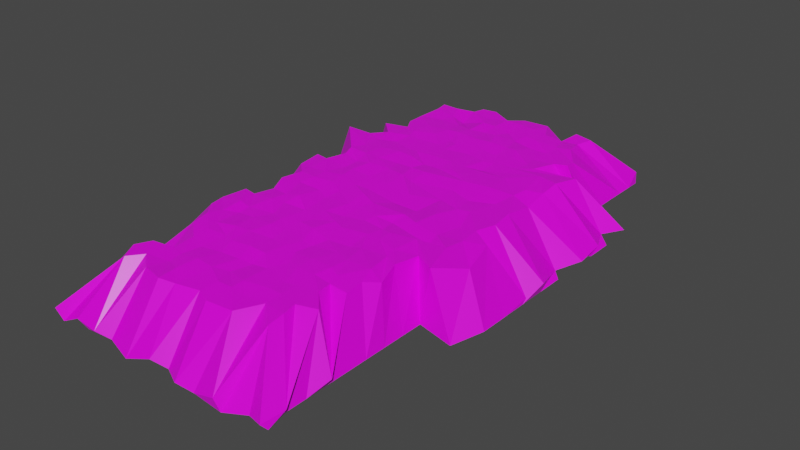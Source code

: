 # Source: blasted.blend  (saved by Blender 3.1.7; exported with 4.5.12 LTS)
import bpy
from mathutils import Matrix  # noqa: F401  (used for matrix-valued properties, if any)

bpy.ops.wm.read_factory_settings(use_empty=True)
scene = bpy.context.scene
scene.name = 'Scene'

# ---- collections
col_collection = bpy.data.collections.new('Collection'); scene.collection.children.link(col_collection)

# ---- images (referenced by path relative to the original .blend; pixels are not part of the script)
import os
ASSET_DIR = os.environ.get("B2B_ASSET_DIR", "")  # directory of the original .blend (textures are referenced by path, not embedded)
HERE = os.path.dirname(os.path.abspath(__file__))  # packed textures are extracted next to this script under _unpacked/

def load_image(name, relpath, width, height, colorspace="sRGB"):
    """Load a texture the original file referenced (path relative to the .blend, or extracted next to this script)."""
    p = next((c for c in (os.path.join(HERE, relpath), os.path.join(ASSET_DIR, relpath)) if relpath and os.path.exists(c)), "")
    if p:
        img = bpy.data.images.load(p, check_existing=True)
        img.name = name
    else:  # same state as the original file: an image datablock whose file is absent (Cycles renders it pink)
        img = bpy.data.images.new(name, width, height)
        img.source = "FILE"
        img.filepath = "//" + (relpath or name)
    img.colorspace_settings.name = colorspace
    return img
img_blastedtexture_png = load_image('blastedtexture.png', 'blastedtexture.png', 1024, 1024, 'sRGB')

# ---- materials (node trees are filled in below, after node groups)
mat_material = bpy.data.materials.new('Material')
mat_material.alpha_threshold = 0.0
mat_material.use_transparent_shadow = False
mat_material.line_color = (0.0, 0.0, 0.0, 1.0)

# ---- material node trees
mat_material.use_nodes = True; mat_material.node_tree.nodes.clear()
_N = mat_material.node_tree.nodes; _L = mat_material.node_tree.links
n0 = _N.new('ShaderNodeOutputMaterial'); n0.name = 'Material Output'; n0.location = (300, 300)
n1 = _N.new('ShaderNodeBsdfPrincipled'); n1.name = 'Principled BSDF'; n1.location = (10, 300)
n1.distribution = 'GGX'
n1.subsurface_method = 'RANDOM_WALK_SKIN'
n1.inputs[2].default_value = 0.4
n1.inputs[3].default_value = 1.45
n1.inputs[27].default_value = (0.0, 0.0, 0.0, 1.0)
n1.inputs[28].default_value = 1.0
n2 = _N.new('ShaderNodeTexImage'); n2.name = 'Image Texture'; n2.location = (-454, 154)
n2.image = img_blastedtexture_png
n2.projection = 'BOX'
_L.new(n1.outputs[0], n0.inputs[0])
_L.new(n2.outputs[0], n1.inputs[0])
n0.is_active_output = True

# ---- world
world_world = bpy.data.worlds.new('World'); scene.world = world_world
world_world.use_nodes = True; world_world.node_tree.nodes.clear()
_N = world_world.node_tree.nodes; _L = world_world.node_tree.links
n0 = _N.new('ShaderNodeOutputWorld'); n0.name = 'World Output'; n0.location = (300, 300)
n1 = _N.new('ShaderNodeBackground'); n1.name = 'Background'; n1.location = (10, 300)
n1.inputs[0].default_value = (0.05088, 0.05088, 0.05088, 1.0)
_L.new(n1.outputs[0], n0.inputs[0])
n0.is_active_output = True
world_world.color = (0.05088, 0.05088, 0.05088)
world_world.use_sun_shadow = False
world_world.sun_shadow_jitter_overblur = 0.0

# ---- meshes
me_cube = bpy.data.meshes.new('Cube')
me_cube.from_pydata([(39.51, -88.14, -13.71), (40.44, -86.47, -15.62), (38.54, 86.01, -11.66), (38.54, 86.39, -15.87), (-40.28, -87.3, -14.11), (-37.74, -86.78, -17.54), (-38.25, 88.24, -13.21), (-39.6, 85.46, -17.25), (-38.92, -79.42, -17.76), (-37.23, -73.23, -16.48), (-37.13, -65.99, -16.28), (-37.07, -58.05, -16.91), (-37.74, -51.28, -17.36), (-39.12, -41.68, -14.9), (-40.54, -36.08, -16.15), (-39.66, -30.47, -16.11), (-38.02, -23.14, -14.81), (-38.86, -14.92, -14.02), (-39.06, -8.45, -14.42), (-40.52, 0.2462, -15.62), (-38.69, 8.067, -14.18), (-40.3, 13.58, -15.3), (-37.33, 22.37, -17.01), (-38.53, 27.01, -15.08), (-39.97, 37.29, -15.46), (-39.68, 41.56, -15.67), (-39.91, 49.53, -17.04), (-38.85, 59.46, -15.6), (-38.12, 63.25, -16.91), (-36.86, 71.34, -15.54), (-39.41, 80.02, -14.32), (40.19, -80.27, -13.58), (32.68, -60.75, 1.451), (40.42, -65.03, -13.18), (31.9, -49.88, 0.7857), (31.73, -43.98, 1.265), (34.2, -39.18, -0.1489), (32.46, -32.02, 1.438), (33.49, -23.53, 0.77), (40.98, -27.95, 1.703), (46.42, -18.25, -0.7311), (44.74, -8.22, 1.408), (53.25, -0.7711, -15.13), (54.92, 5.109, -12.39), (51.47, 16.52, -14.54), (55.65, 24.11, -13.23), (55.32, 33.4, -12.17), (50.92, 42.6, -13.44), (54.87, 49.45, -13.42), (38.85, 52.11, -12.79), (32.68, 51.09, 1.048), (32.5, 54.37, 0.8807), (40.12, 72.83, -14.24), (40.24, 78.5, -14.11), (-39.69, 77.79, -14.35), (-39.72, 71.02, -14.81), (-39.1, 66.59, -13.13), (-39.56, 58.81, -12.4), (-33.46, 41.71, 1.059), (-39.75, 44.38, -12.54), (-31.84, 31.82, 0.9575), (-38.29, 28.91, 2.57), (-38.37, 21.2, -11.67), (-39.54, 15.64, -12.43), (-32.88, 7.815, 1.125), (-31.78, -0.889, 1.066), (-39.65, -6.014, -12.48), (-38.31, -16.24, -14.18), (-38.75, -23.54, -13.16), (-31.56, -24.41, 1.05), (-33.2, -32.04, 0.7111), (-31.66, -37.8, 1.167), (-40.07, -51.02, -12.39), (-39.55, -57.26, -11.9), (-39.79, -63.45, -12.97), (-38.92, -70.93, -12.03), (-39.17, -79.34, -15.38), (38.54, 79.18, -15.87), (38.54, 71.98, -15.87), (38.54, 64.78, -15.87), (38.54, 57.57, -15.87), (38.54, 50.37, -15.87), (38.54, 43.17, -15.87), (53.29, 42.29, -16.31), (53.29, 33.35, -16.31), (38.54, 21.56, -15.87), (53.29, 15.46, -16.31), (53.29, 6.511, -16.31), (53.29, -2.434, -16.31), (53.29, -11.38, -16.31), (53.29, -20.32, -16.31), (48.79, -29.11, -18.21), (38.54, -28.86, -15.87), (38.54, -36.07, -15.87), (38.54, -43.27, -15.87), (38.54, -50.47, -15.87), (38.54, -57.68, -15.87), (38.54, -64.88, -15.87), (38.54, -72.08, -15.87), (38.54, -79.29, -15.87), (33.16, -85.5, -15.64), (25.2, -87.39, -17.42), (15.87, -87.49, -16.1), (9.674, -88.18, -15.42), (3.092, -84.65, -16.26), (-2.058, -86.33, -14.68), (-9.958, -87.8, -17.13), (-18.93, -85.25, -16.46), (-26.52, -86.65, -15.73), (-31.02, -86.83, -14.08), (27.73, 72.75, 1.149), (21.91, 73.6, 1.51), (18.32, 86.1, -15.25), (10.49, 73.84, 1.319), (1.517, 73.59, 1.085), (-1.994, 74.33, -12.52), (-10.48, 73.62, 1.256), (-15.26, 72.73, 1.282), (-25.64, 86.84, -15.09), (-31.89, 87.76, -14.85), (-31.62, 86.39, -15.87), (-24.61, 86.39, -15.87), (-17.59, 86.39, -15.87), (-10.57, 86.39, -15.87), (-3.558, 86.39, -15.87), (3.459, 86.39, -15.87), (10.48, 86.39, -15.87), (17.49, 86.39, -15.87), (24.51, 86.39, -15.87), (31.52, 86.39, -15.87), (-25.74, -73.47, 0.996), (-23.2, -87.36, -14.51), (-16.59, -73.63, 1.082), (-9.209, -75.6, 1.416), (-4.467, -74.16, 0.8588), (3.153, -72.66, 1.016), (7.754, -74.69, 0.8052), (16.72, -74.21, 1.126), (23.72, -88.24, -13.52), (27.82, -72.96, 0.8796), (31.52, -79.29, -15.87), (24.51, -79.29, -15.87), (17.49, -79.29, -15.87), (10.48, -79.29, -15.87), (3.459, -79.29, -15.87), (-3.558, -79.29, -15.87), (-10.57, -79.29, -15.87), (-17.59, -79.29, -15.87), (-24.61, -79.29, -15.87), (-31.62, -79.29, -15.87), (31.52, -72.08, -15.87), (24.51, -72.08, -15.87), (17.49, -72.08, -15.87), (10.48, -72.08, -15.87), (3.459, -72.08, -15.87), (-3.558, -72.08, -15.87), (-10.57, -72.08, -15.87), (-17.59, -72.08, -15.87), (-24.61, -72.08, -15.87), (-31.62, -72.08, -15.87), (31.52, -64.88, -15.87), (24.51, -64.88, -15.87), (17.49, -64.88, -15.87), (10.48, -64.88, -15.87), (3.459, -64.88, -15.87), (-3.558, -64.88, -15.87), (-10.57, -64.88, -15.87), (-17.59, -64.88, -15.87), (-24.61, -64.88, -15.87), (-31.62, -64.88, -15.87), (31.52, -57.68, -15.87), (24.51, -57.68, -15.87), (17.49, -57.68, -15.87), (10.48, -57.68, -15.87), (3.459, -57.68, -15.87), (-3.558, -57.68, -15.87), (-10.57, -57.68, -15.87), (-17.59, -57.68, -15.87), (-24.61, -57.68, -15.87), (-31.62, -57.68, -15.87), (31.52, -50.47, -15.87), (24.51, -50.47, -15.87), (17.49, -50.47, -15.87), (10.48, -50.47, -15.87), (3.459, -50.47, -15.87), (-3.558, -50.47, -15.87), (-10.57, -50.47, -15.87), (-17.59, -50.47, -15.87), (-24.61, -50.47, -15.87), (-31.62, -50.47, -15.87), (31.52, -43.27, -15.87), (24.51, -43.27, -15.87), (17.49, -43.27, -15.87), (10.48, -43.27, -15.87), (3.459, -43.27, -15.87), (-3.558, -43.27, -15.87), (-10.57, -43.27, -15.87), (-17.59, -43.27, -15.87), (-24.61, -43.27, -15.87), (-31.62, -43.27, -15.87), (31.52, -36.07, -15.87), (24.51, -36.07, -15.87), (17.49, -36.07, -15.87), (10.48, -36.07, -15.87), (3.459, -36.07, -15.87), (-3.558, -36.07, -15.87), (-10.57, -36.07, -15.87), (-17.59, -36.07, -15.87), (-24.61, -36.07, -15.87), (-31.62, -36.07, -15.87), (31.52, -28.86, -15.87), (24.51, -28.86, -15.87), (17.49, -28.86, -15.87), (10.48, -28.86, -15.87), (3.459, -28.86, -15.87), (-3.558, -28.86, -15.87), (-10.57, -28.86, -15.87), (-17.59, -28.86, -15.87), (-24.61, -28.86, -15.87), (-31.62, -28.86, -15.87), (31.52, -21.66, -15.87), (24.51, -21.66, -15.87), (17.49, -21.66, -15.87), (10.48, -21.66, -15.87), (3.459, -21.66, -15.87), (-3.558, -21.66, -15.87), (-10.57, -21.66, -15.87), (-17.59, -21.66, -15.87), (-24.61, -21.66, -15.87), (-31.62, -21.66, -15.87), (31.52, -14.46, -15.87), (24.51, -14.46, -15.87), (17.49, -14.46, -15.87), (10.48, -14.46, -15.87), (3.459, -14.46, -15.87), (-3.558, -14.46, -15.87), (-10.57, -14.46, -15.87), (-17.59, -14.46, -15.87), (-24.61, -14.46, -15.87), (-31.62, -14.46, -15.87), (31.52, -7.255, -15.87), (24.51, -7.255, -15.87), (17.49, -7.255, -15.87), (10.48, -7.255, -15.87), (3.459, -7.255, -15.87), (-3.558, -7.255, -15.87), (-10.57, -7.255, -15.87), (-17.59, -7.255, -15.87), (-24.61, -7.255, -15.87), (-31.62, -7.255, -15.87), (31.52, -0.05173, -15.87), (24.51, -0.05173, -15.87), (17.49, -0.05173, -15.87), (10.48, -0.05173, -15.87), (3.459, -0.05173, -15.87), (-3.558, -0.05172, -15.87), (-10.57, -0.05172, -15.87), (-17.59, -0.05172, -15.87), (-24.61, -0.05172, -15.87), (-31.62, -0.05172, -15.87), (31.52, 7.151, -15.87), (24.51, 7.151, -15.87), (17.49, 7.151, -15.87), (10.48, 7.151, -15.87), (3.459, 7.151, -15.87), (-3.558, 7.151, -15.87), (-10.57, 7.151, -15.87), (-17.59, 7.151, -15.87), (-24.61, 7.151, -15.87), (-31.62, 7.151, -15.87), (31.52, 14.35, -15.87), (24.51, 14.35, -15.87), (17.49, 14.35, -15.87), (10.48, 14.35, -15.87), (3.459, 14.35, -15.87), (-3.558, 14.35, -15.87), (-10.57, 14.35, -15.87), (-17.59, 14.35, -15.87), (-24.61, 14.35, -15.87), (-31.62, 14.35, -15.87), (31.52, 21.56, -15.87), (24.51, 21.56, -15.87), (17.49, 21.56, -15.87), (10.48, 21.56, -15.87), (3.459, 21.56, -15.87), (-3.558, 21.56, -15.87), (-10.57, 21.56, -15.87), (-17.59, 21.56, -15.87), (-24.61, 21.56, -15.87), (-31.62, 21.56, -15.87), (31.52, 28.76, -15.87), (24.51, 28.76, -15.87), (17.49, 28.76, -15.87), (10.48, 28.76, -15.87), (3.459, 28.76, -15.87), (-3.558, 28.76, -15.87), (-10.57, 28.76, -15.87), (-17.59, 28.76, -15.87), (-24.61, 28.76, -15.87), (-31.62, 28.76, -15.87), (31.52, 35.96, -15.87), (24.51, 35.96, -15.87), (17.49, 35.96, -15.87), (10.48, 35.96, -15.87), (3.459, 35.96, -15.87), (-3.558, 35.96, -15.87), (-10.57, 35.96, -15.87), (-17.59, 35.96, -15.87), (-24.61, 35.96, -15.87), (-31.62, 35.96, -15.87), (31.52, 43.17, -15.87), (24.51, 43.17, -15.87), (17.49, 43.17, -15.87), (10.48, 43.17, -15.87), (3.459, 43.17, -15.87), (-3.558, 43.17, -15.87), (-10.57, 43.17, -15.87), (-17.59, 43.17, -15.87), (-24.61, 43.17, -15.87), (-31.62, 43.17, -15.87), (31.52, 50.37, -15.87), (24.51, 50.37, -15.87), (17.49, 50.37, -15.87), (10.48, 50.37, -15.87), (3.459, 50.37, -15.87), (-3.558, 50.37, -15.87), (-10.57, 50.37, -15.87), (-17.59, 50.37, -15.87), (-24.61, 50.37, -15.87), (-31.62, 50.37, -15.87), (31.52, 57.57, -15.87), (24.51, 57.57, -15.87), (17.49, 57.57, -15.87), (10.48, 57.57, -15.87), (3.459, 57.57, -15.87), (-3.558, 57.57, -15.87), (-10.57, 57.57, -15.87), (-17.59, 57.57, -15.87), (-24.61, 57.57, -15.87), (-31.62, 57.57, -15.87), (31.52, 64.78, -15.87), (24.51, 64.78, -15.87), (17.49, 64.78, -15.87), (10.48, 64.78, -15.87), (3.459, 64.78, -15.87), (-3.558, 64.78, -15.87), (-10.57, 64.78, -15.87), (-17.59, 64.78, -15.87), (-24.61, 64.78, -15.87), (-31.62, 64.78, -15.87), (31.52, 71.98, -15.87), (24.51, 71.98, -15.87), (17.49, 71.98, -15.87), (10.48, 71.98, -15.87), (3.459, 71.98, -15.87), (-3.558, 71.98, -15.87), (-10.57, 71.98, -15.87), (-17.59, 71.98, -15.87), (-24.61, 71.98, -15.87), (-31.62, 71.98, -15.87), (31.52, 79.18, -15.87), (24.51, 79.18, -15.87), (17.49, 79.18, -15.87), (10.48, 79.18, -15.87), (3.459, 79.18, -15.87), (-3.558, 79.18, -15.87), (-10.57, 79.18, -15.87), (-17.59, 79.18, -15.87), (-24.61, 79.18, -15.87), (-31.62, 79.18, -15.87), (-28.71, -68.09, 1.258), (-22.31, -68.97, 0.9708), (-14.89, -67.27, 0.6517), (-9.835, -69.32, 1.351), (-3.029, -66.49, 1.233), (3.927, -67.09, 1.409), (8.642, -66.92, 1.453), (13.57, -67.43, 1.137), (20.38, -66.61, 1.094), (27.65, -67.57, 1.579), (-26.41, -63.32, 1.24), (-19.59, -61.8, 0.9008), (-15.23, -63.51, 1.005), (-9.226, -62.51, 1.592), (-3.226, -63.15, 1.442), (1.761, -61.07, 0.8895), (8.427, -62.8, 1.502), (16.3, -61.16, 1.369), (20.53, -61.36, 1.426), (26.64, -62.78, 1.473), (-32.65, -63.95, -14.87), (-19.82, -54.8, 1.267), (-14.19, -57.07, 1.014), (-7.468, -55.59, 0.9556), (-1.479, -55.16, 1.026), (3.255, -54.59, 0.7269), (8.158, -54.38, 1.235), (16.53, -56.48, 1.142), (19.63, -55.92, 1.334), (26.76, -54.55, 1.463), (-26.09, -49.43, 1.515), (-19.89, -49.24, 1.477), (-13.88, -48.38, 1.1), (-10.14, -49.78, 1.435), (-3.401, -49.12, 1.603), (2.372, -49.24, 1.583), (10.16, -48.33, 1.017), (14.11, -49.13, 1.479), (20.05, -49.08, 1.487), (25.71, -49.33, 0.8486), (-27.42, -43.15, 1.622), (-21.4, -44.9, 1.242), (-15.36, -43.42, 1.624), (-10.4, -42.9, 1.374), (-2.263, -41.93, 1.247), (2.741, -43.69, 1.382), (7.402, -43.35, 1.057), (13.71, -43.41, 1.4), (21.11, -43.66, 1.623), (24.59, -45.52, 1.369), (-26.13, -38.45, 1.089), (-21.74, -36.13, 0.7412), (-16.08, -35.88, 0.9914), (-8.685, -36.47, 1.575), (-3.781, -35.72, 1.214), (4.635, -37.45, 1.103), (7.973, -37.26, 0.7069), (16.45, -36.36, 1.256), (21.36, -38.22, 1.497), (29.65, -38.18, 1.811), (-26.21, -31.55, 1.499), (-22.23, -31.9, 0.8696), (-13.49, -30.62, 1.006), (-9.075, -32.3, 1.407), (-4.047, -29.67, 1.135), (1.792, -30.48, 1.427), (9.061, -32.33, 0.8185), (16.47, -31.46, 0.8747), (19.68, -30.58, 1.345), (27.63, -29.38, 1.059), (-27.86, -24.57, 0.6363), (-20.48, -24.54, 1.424), (-16.24, -23.64, 0.9988), (-8.006, -23.48, 1.116), (-1.968, -26.01, 1.018), (3.322, -23.14, 1.086), (7.396, -24.76, 1.084), (15.71, -23.4, 1.327), (19.96, -23.57, 1.089), (26.97, -25.84, 1.501), (-25.88, -18.62, 0.7622), (-19.68, -19.41, 1.135), (-15.2, -18.52, 1.812), (-9.029, -17.17, 0.8248), (-3.538, -20.13, 1.069), (2.449, -18.65, 0.6116), (9.036, -17.17, 0.8256), (16.6, -18.17, 0.9488), (19.88, -19.18, 1.401), (27.85, -17.42, 1.406), (-28.57, -12.41, 1.363), (-21.88, -11.39, 1.448), (-14.3, -10.96, 1.005), (-9.853, -13.28, 0.7483), (-1.549, -12.08, 0.8844), (2.447, -11.18, 0.7927), (10.01, -13.64, 1.25), (15.65, -13.13, 0.6741), (31.68, -16.76, 0.5774), (37.25, -16.49, 1.605), (-26.76, -5.622, 1.587), (-20.85, -6.163, 1.737), (-14.65, -4.738, 1.316), (-9.617, -7.366, 0.7847), (-2.701, -4.604, 1.211), (3.767, -7.656, 1.134), (16.0, -7.957, 1.463), (21.5, -9.877, 1.401), (30.32, -11.71, 1.185), (37.54, -9.351, 0.8215), (-26.68, -1.385, 1.352), (-21.4, -0.9717, 1.522), (-16.23, 1.17, 1.156), (-8.54, -1.571, 1.099), (-3.992, -0.941, 0.8062), (7.739, -2.971, 0.5936), (16.16, -2.978, 0.5626), (22.77, -2.967, 1.692), (31.75, -2.87, 0.6114), (37.53, -3.332, 1.578), (-27.71, 6.327, 1.599), (-20.13, 6.592, 0.6994), (-16.64, 5.886, 1.239), (-9.116, 5.864, 1.072), (-1.669, 5.282, 1.011), (8.14, 3.66, 0.9918), (17.37, 6.802, 0.8851), (25.03, 4.471, 1.217), (28.85, 5.471, 1.262), (38.94, 3.713, 1.021), (-26.65, 13.96, 1.104), (-19.58, 11.8, 1.031), (-15.2, 12.53, 1.63), (-8.147, 13.76, 1.129), (-1.767, 12.55, 1.447), (2.477, 11.21, 0.7749), (16.27, 13.63, 1.219), (23.92, 11.58, 0.8447), (30.93, 14.92, 0.7273), (37.96, 11.32, 1.122), (-27.44, 17.64, 1.807), (-21.17, 17.58, 1.528), (-15.86, 17.55, 1.438), (-9.463, 19.37, 0.6643), (-3.542, 18.92, 1.052), (2.435, 18.11, 1.578), (16.0, 20.02, 1.71), (24.53, 21.74, 1.626), (32.06, 22.65, 1.063), (37.79, 21.83, -0.7572), (-26.26, 23.37, 1.164), (-19.96, 24.43, 1.471), (-14.08, 25.99, 1.254), (-7.698, 24.7, 1.517), (-2.39, 23.48, 0.8421), (3.837, 23.34, 1.173), (8.662, 24.42, 1.607), (23.16, 30.74, 1.134), (32.64, 27.69, 1.101), (37.57, 29.98, 0.6937), (-26.59, 29.41, 1.022), (-20.84, 32.19, 0.7693), (-14.18, 29.57, 1.152), (-10.12, 29.7, 1.063), (-1.988, 29.91, 1.349), (3.591, 29.75, 1.419), (9.131, 29.4, 1.288), (14.19, 31.44, 0.6895), (30.8, 38.31, 1.364), (37.9, 36.18, 1.775), (-27.31, 35.71, 1.365), (-20.06, 38.39, 1.196), (-16.46, 37.96, 0.9862), (-8.281, 38.6, 1.137), (-4.563, 36.59, 1.062), (3.659, 38.61, 0.9784), (10.68, 36.91, 1.083), (13.94, 37.96, 0.8289), (21.31, 38.75, 1.018), (39.87, 44.05, 1.12), (-25.98, 44.23, 0.8641), (-21.59, 41.91, 1.323), (-14.28, 44.29, 1.45), (-7.603, 43.81, 0.8996), (-4.065, 42.13, 1.237), (4.411, 44.19, 1.17), (10.55, 43.41, 0.8898), (16.34, 44.38, 1.141), (22.68, 43.71, 0.9996), (26.16, 42.03, 1.196), (-28.3, 48.43, 0.9749), (-19.99, 48.69, 1.389), (-13.56, 50.1, 1.201), (-9.2, 50.15, 1.591), (-1.828, 49.42, 1.471), (4.002, 50.23, 1.463), (10.54, 50.2, 1.13), (13.93, 50.03, 1.449), (21.1, 48.29, 0.754), (28.36, 49.74, 0.7601), (-28.32, 54.57, 1.066), (-21.27, 56.89, 0.7428), (-13.53, 56.14, 0.9764), (-7.82, 54.81, 1.312), (-2.913, 56.91, 0.7461), (1.671, 56.2, 1.368), (8.912, 57.01, 0.7834), (16.08, 55.29, 0.7101), (22.48, 55.19, 0.8682), (27.77, 57.21, 1.028), (-27.82, 63.35, 1.233), (-19.76, 61.31, 0.8631), (-14.97, 60.71, -0.1333), (-7.837, 62.65, 1.373), (-2.665, 61.93, 1.621), (2.953, 61.81, 0.58), (9.627, 61.89, 1.328), (15.04, 60.61, 1.434), (22.24, 60.75, 1.0), (27.27, 61.39, 1.605), (-28.77, 67.99, 1.164), (-22.71, 67.77, 1.169), (-16.42, 68.99, 1.213), (-9.702, 66.6, 1.191), (-3.03, 69.73, 1.149), (3.867, 68.9, 1.476), (8.868, 68.14, 1.63), (14.01, 67.05, 1.335), (20.51, 66.84, 0.816), (25.88, 67.84, 0.7708)], [], [(590, 119, 6, 54), (120, 7, 6, 119), (8, 5, 4, 76), (360, 129, 3, 77), (77, 3, 2, 53), (100, 1, 0, 139), (1, 99, 31, 0), (99, 98, 32, 31), (98, 97, 33, 32), (97, 96, 34, 33), (96, 95, 35, 34), (95, 94, 36, 35), (94, 93, 37, 36), (93, 92, 38, 37), (92, 91, 39, 38), (91, 90, 40, 39), (90, 89, 41, 40), (89, 88, 42, 41), (88, 87, 43, 42), (87, 86, 44, 43), (86, 85, 45, 44), (85, 84, 46, 45), (84, 83, 47, 46), (83, 82, 48, 47), (82, 81, 49, 48), (81, 80, 50, 49), (80, 79, 51, 50), (79, 78, 52, 51), (78, 77, 53, 52), (100, 140, 99, 1), (140, 150, 98, 99), (150, 160, 97, 98), (160, 170, 96, 97), (170, 180, 95, 96), (180, 190, 94, 95), (190, 200, 93, 94), (200, 210, 92, 93), (210, 220, 91, 92), (220, 230, 90, 91), (230, 240, 89, 90), (240, 250, 88, 89), (250, 260, 87, 88), (260, 270, 86, 87), (270, 280, 85, 86), (280, 290, 84, 85), (290, 300, 83, 84), (300, 310, 82, 83), (310, 320, 81, 82), (320, 330, 80, 81), (330, 340, 79, 80), (340, 350, 78, 79), (350, 360, 77, 78), (7, 30, 54, 6), (30, 29, 55, 54), (29, 28, 56, 55), (28, 27, 57, 56), (27, 26, 58, 57), (26, 25, 59, 58), (25, 24, 60, 59), (24, 23, 61, 60), (23, 22, 62, 61), (22, 21, 63, 62), (21, 20, 64, 63), (20, 19, 65, 64), (19, 18, 66, 65), (18, 17, 67, 66), (17, 16, 68, 67), (16, 15, 69, 68), (15, 14, 70, 69), (14, 13, 71, 70), (13, 12, 72, 71), (12, 11, 73, 72), (11, 10, 74, 73), (10, 9, 75, 74), (9, 8, 76, 75), (130, 370, 76, 4), (370, 380, 75, 76), (380, 390, 74, 75), (390, 400, 73, 74), (400, 410, 72, 73), (410, 420, 71, 72), (420, 430, 70, 71), (430, 440, 69, 70), (440, 450, 68, 69), (450, 460, 67, 68), (460, 470, 66, 67), (470, 480, 65, 66), (480, 490, 64, 65), (490, 500, 63, 64), (500, 510, 62, 63), (510, 520, 61, 62), (520, 530, 60, 61), (530, 540, 59, 60), (540, 550, 58, 59), (550, 560, 57, 58), (560, 570, 56, 57), (570, 580, 55, 56), (580, 590, 54, 55), (52, 53, 599, 589), (589, 599, 598, 588), (588, 598, 597, 587), (587, 597, 596, 586), (586, 596, 595, 585), (585, 595, 594, 584), (584, 594, 593, 583), (583, 593, 592, 582), (582, 592, 591, 581), (581, 591, 590, 580), (51, 52, 589, 579), (579, 589, 588, 578), (578, 588, 587, 577), (577, 587, 586, 576), (576, 586, 585, 575), (575, 585, 584, 574), (574, 584, 583, 573), (573, 583, 582, 572), (572, 582, 581, 571), (571, 581, 580, 570), (50, 51, 579, 569), (569, 579, 578, 568), (568, 578, 577, 567), (567, 577, 576, 566), (566, 576, 575, 565), (565, 575, 574, 564), (564, 574, 573, 563), (563, 573, 572, 562), (562, 572, 571, 561), (561, 571, 570, 560), (49, 50, 569, 559), (559, 569, 568, 558), (558, 568, 567, 557), (557, 567, 566, 556), (556, 566, 565, 555), (555, 565, 564, 554), (554, 564, 563, 553), (553, 563, 562, 552), (552, 562, 561, 551), (551, 561, 560, 550), (48, 49, 559, 549), (549, 559, 558, 548), (548, 558, 557, 547), (547, 557, 556, 546), (546, 556, 555, 545), (545, 555, 554, 544), (544, 554, 553, 543), (543, 553, 552, 542), (542, 552, 551, 541), (541, 551, 550, 540), (47, 48, 549, 539), (539, 549, 548, 538), (538, 548, 547, 537), (537, 547, 546, 536), (536, 546, 545, 535), (535, 545, 544, 534), (534, 544, 543, 533), (533, 543, 542, 532), (532, 542, 541, 531), (531, 541, 540, 530), (46, 47, 539, 529), (529, 539, 538, 528), (528, 538, 537, 527), (527, 537, 536, 526), (526, 536, 535, 525), (525, 535, 534, 524), (524, 534, 533, 523), (523, 533, 532, 522), (522, 532, 531, 521), (521, 531, 530, 520), (45, 46, 529, 519), (519, 529, 528, 518), (518, 528, 527, 517), (517, 527, 526, 516), (516, 526, 525, 515), (515, 525, 524, 514), (514, 524, 523, 513), (513, 523, 522, 512), (512, 522, 521, 511), (511, 521, 520, 510), (44, 45, 519, 509), (509, 519, 518, 508), (508, 518, 517, 507), (507, 517, 516, 506), (506, 516, 515, 505), (505, 515, 514, 504), (504, 514, 513, 503), (503, 513, 512, 502), (502, 512, 511, 501), (501, 511, 510, 500), (43, 44, 509, 499), (499, 509, 508, 498), (498, 508, 507, 497), (497, 507, 506, 496), (496, 506, 505, 495), (495, 505, 504, 494), (494, 504, 503, 493), (493, 503, 502, 492), (492, 502, 501, 491), (491, 501, 500, 490), (42, 43, 499, 489), (489, 499, 498, 488), (488, 498, 497, 487), (487, 497, 496, 486), (486, 496, 495, 485), (485, 495, 494, 484), (484, 494, 493, 483), (483, 493, 492, 482), (482, 492, 491, 481), (481, 491, 490, 480), (41, 42, 489, 479), (479, 489, 488, 478), (478, 488, 487, 477), (477, 487, 486, 476), (476, 486, 485, 475), (475, 485, 484, 474), (474, 484, 483, 473), (473, 483, 482, 472), (472, 482, 481, 471), (471, 481, 480, 470), (40, 41, 479, 469), (469, 479, 478, 468), (468, 478, 477, 467), (467, 477, 476, 466), (466, 476, 475, 465), (465, 475, 474, 464), (464, 474, 473, 463), (463, 473, 472, 462), (462, 472, 471, 461), (461, 471, 470, 460), (39, 40, 469, 459), (459, 469, 468, 458), (458, 468, 467, 457), (457, 467, 466, 456), (456, 466, 465, 455), (455, 465, 464, 454), (454, 464, 463, 453), (453, 463, 462, 452), (452, 462, 461, 451), (451, 461, 460, 450), (38, 39, 459, 449), (449, 459, 458, 448), (448, 458, 457, 447), (447, 457, 456, 446), (446, 456, 455, 445), (445, 455, 454, 444), (444, 454, 453, 443), (443, 453, 452, 442), (442, 452, 451, 441), (441, 451, 450, 440), (37, 38, 449, 439), (439, 449, 448, 438), (438, 448, 447, 437), (437, 447, 446, 436), (436, 446, 445, 435), (435, 445, 444, 434), (434, 444, 443, 433), (433, 443, 442, 432), (432, 442, 441, 431), (431, 441, 440, 430), (36, 37, 439, 429), (429, 439, 438, 428), (428, 438, 437, 427), (427, 437, 436, 426), (426, 436, 435, 425), (425, 435, 434, 424), (424, 434, 433, 423), (423, 433, 432, 422), (422, 432, 431, 421), (421, 431, 430, 420), (35, 36, 429, 419), (419, 429, 428, 418), (418, 428, 427, 417), (417, 427, 426, 416), (416, 426, 425, 415), (415, 425, 424, 414), (414, 424, 423, 413), (413, 423, 422, 412), (412, 422, 421, 411), (411, 421, 420, 410), (34, 35, 419, 409), (409, 419, 418, 408), (408, 418, 417, 407), (407, 417, 416, 406), (406, 416, 415, 405), (405, 415, 414, 404), (404, 414, 413, 403), (403, 413, 412, 402), (402, 412, 411, 401), (401, 411, 410, 400), (33, 34, 409, 399), (399, 409, 408, 398), (398, 408, 407, 397), (397, 407, 406, 396), (396, 406, 405, 395), (395, 405, 404, 394), (394, 404, 403, 393), (393, 403, 402, 392), (392, 402, 401, 391), (391, 401, 400, 390), (32, 33, 399, 389), (389, 399, 398, 388), (388, 398, 397, 387), (387, 397, 396, 386), (386, 396, 395, 385), (385, 395, 394, 384), (384, 394, 393, 383), (383, 393, 392, 382), (382, 392, 391, 381), (381, 391, 390, 380), (31, 32, 389, 379), (379, 389, 388, 378), (378, 388, 387, 377), (377, 387, 386, 376), (376, 386, 385, 375), (375, 385, 384, 374), (374, 384, 383, 373), (373, 383, 382, 372), (372, 382, 381, 371), (371, 381, 380, 370), (0, 31, 379, 139), (139, 379, 378, 138), (138, 378, 377, 137), (137, 377, 376, 136), (136, 376, 375, 135), (135, 375, 374, 134), (134, 374, 373, 133), (133, 373, 372, 132), (132, 372, 371, 131), (131, 371, 370, 130), (29, 30, 369, 359), (359, 369, 368, 358), (358, 368, 367, 357), (357, 367, 366, 356), (356, 366, 365, 355), (355, 365, 364, 354), (354, 364, 363, 353), (353, 363, 362, 352), (352, 362, 361, 351), (351, 361, 360, 350), (28, 29, 359, 349), (349, 359, 358, 348), (348, 358, 357, 347), (347, 357, 356, 346), (346, 356, 355, 345), (345, 355, 354, 344), (344, 354, 353, 343), (343, 353, 352, 342), (342, 352, 351, 341), (341, 351, 350, 340), (27, 28, 349, 339), (339, 349, 348, 338), (338, 348, 347, 337), (337, 347, 346, 336), (336, 346, 345, 335), (335, 345, 344, 334), (334, 344, 343, 333), (333, 343, 342, 332), (332, 342, 341, 331), (331, 341, 340, 330), (26, 27, 339, 329), (329, 339, 338, 328), (328, 338, 337, 327), (327, 337, 336, 326), (326, 336, 335, 325), (325, 335, 334, 324), (324, 334, 333, 323), (323, 333, 332, 322), (322, 332, 331, 321), (321, 331, 330, 320), (25, 26, 329, 319), (319, 329, 328, 318), (318, 328, 327, 317), (317, 327, 326, 316), (316, 326, 325, 315), (315, 325, 324, 314), (314, 324, 323, 313), (313, 323, 322, 312), (312, 322, 321, 311), (311, 321, 320, 310), (24, 25, 319, 309), (309, 319, 318, 308), (308, 318, 317, 307), (307, 317, 316, 306), (306, 316, 315, 305), (305, 315, 314, 304), (304, 314, 313, 303), (303, 313, 312, 302), (302, 312, 311, 301), (301, 311, 310, 300), (23, 24, 309, 299), (299, 309, 308, 298), (298, 308, 307, 297), (297, 307, 306, 296), (296, 306, 305, 295), (295, 305, 304, 294), (294, 304, 303, 293), (293, 303, 302, 292), (292, 302, 301, 291), (291, 301, 300, 290), (22, 23, 299, 289), (289, 299, 298, 288), (288, 298, 297, 287), (287, 297, 296, 286), (286, 296, 295, 285), (285, 295, 294, 284), (284, 294, 293, 283), (283, 293, 292, 282), (282, 292, 291, 281), (281, 291, 290, 280), (21, 22, 289, 279), (279, 289, 288, 278), (278, 288, 287, 277), (277, 287, 286, 276), (276, 286, 285, 275), (275, 285, 284, 274), (274, 284, 283, 273), (273, 283, 282, 272), (272, 282, 281, 271), (271, 281, 280, 270), (20, 21, 279, 269), (269, 279, 278, 268), (268, 278, 277, 267), (267, 277, 276, 266), (266, 276, 275, 265), (265, 275, 274, 264), (264, 274, 273, 263), (263, 273, 272, 262), (262, 272, 271, 261), (261, 271, 270, 260), (19, 20, 269, 259), (259, 269, 268, 258), (258, 268, 267, 257), (257, 267, 266, 256), (256, 266, 265, 255), (255, 265, 264, 254), (254, 264, 263, 253), (253, 263, 262, 252), (252, 262, 261, 251), (251, 261, 260, 250), (18, 19, 259, 249), (249, 259, 258, 248), (248, 258, 257, 247), (247, 257, 256, 246), (246, 256, 255, 245), (245, 255, 254, 244), (244, 254, 253, 243), (243, 253, 252, 242), (242, 252, 251, 241), (241, 251, 250, 240), (17, 18, 249, 239), (239, 249, 248, 238), (238, 248, 247, 237), (237, 247, 246, 236), (236, 246, 245, 235), (235, 245, 244, 234), (234, 244, 243, 233), (233, 243, 242, 232), (232, 242, 241, 231), (231, 241, 240, 230), (16, 17, 239, 229), (229, 239, 238, 228), (228, 238, 237, 227), (227, 237, 236, 226), (226, 236, 235, 225), (225, 235, 234, 224), (224, 234, 233, 223), (223, 233, 232, 222), (222, 232, 231, 221), (221, 231, 230, 220), (15, 16, 229, 219), (219, 229, 228, 218), (218, 228, 227, 217), (217, 227, 226, 216), (216, 226, 225, 215), (215, 225, 224, 214), (214, 224, 223, 213), (213, 223, 222, 212), (212, 222, 221, 211), (211, 221, 220, 210), (14, 15, 219, 209), (209, 219, 218, 208), (208, 218, 217, 207), (207, 217, 216, 206), (206, 216, 215, 205), (205, 215, 214, 204), (204, 214, 213, 203), (203, 213, 212, 202), (202, 212, 211, 201), (201, 211, 210, 200), (13, 14, 209, 199), (199, 209, 208, 198), (198, 208, 207, 197), (197, 207, 206, 196), (196, 206, 205, 195), (195, 205, 204, 194), (194, 204, 203, 193), (193, 203, 202, 192), (192, 202, 201, 191), (191, 201, 200, 190), (12, 13, 199, 189), (189, 199, 198, 188), (188, 198, 197, 187), (187, 197, 196, 186), (186, 196, 195, 185), (185, 195, 194, 184), (184, 194, 193, 183), (183, 193, 192, 182), (182, 192, 191, 181), (181, 191, 190, 180), (11, 12, 189, 179), (179, 189, 188, 178), (178, 188, 187, 177), (177, 187, 186, 176), (176, 186, 185, 175), (175, 185, 184, 174), (174, 184, 183, 173), (173, 183, 182, 172), (172, 182, 181, 171), (171, 181, 180, 170), (10, 11, 179, 169), (169, 179, 178, 168), (168, 178, 177, 167), (167, 177, 176, 166), (166, 176, 175, 165), (165, 175, 174, 164), (164, 174, 173, 163), (163, 173, 172, 162), (162, 172, 171, 161), (161, 171, 170, 160), (9, 10, 169, 159), (159, 169, 168, 158), (158, 168, 167, 157), (157, 167, 166, 156), (156, 166, 165, 155), (155, 165, 164, 154), (154, 164, 163, 153), (153, 163, 162, 152), (152, 162, 161, 151), (151, 161, 160, 150), (8, 9, 159, 149), (149, 159, 158, 148), (148, 158, 157, 147), (147, 157, 156, 146), (146, 156, 155, 145), (145, 155, 154, 144), (144, 154, 153, 143), (143, 153, 152, 142), (142, 152, 151, 141), (141, 151, 150, 140), (5, 8, 149, 109), (109, 149, 148, 108), (108, 148, 147, 107), (107, 147, 146, 106), (106, 146, 145, 105), (105, 145, 144, 104), (104, 144, 143, 103), (103, 143, 142, 102), (102, 142, 141, 101), (101, 141, 140, 100), (5, 109, 130, 4), (109, 108, 131, 130), (108, 107, 132, 131), (107, 106, 133, 132), (106, 105, 134, 133), (105, 104, 135, 134), (104, 103, 136, 135), (103, 102, 137, 136), (102, 101, 138, 137), (101, 100, 139, 138), (30, 7, 120, 369), (369, 120, 121, 368), (368, 121, 122, 367), (367, 122, 123, 366), (366, 123, 124, 365), (365, 124, 125, 364), (364, 125, 126, 363), (363, 126, 127, 362), (362, 127, 128, 361), (361, 128, 129, 360), (3, 129, 110, 2), (129, 128, 111, 110), (128, 127, 112, 111), (127, 126, 113, 112), (126, 125, 114, 113), (125, 124, 115, 114), (124, 123, 116, 115), (123, 122, 117, 116), (122, 121, 118, 117), (121, 120, 119, 118), (53, 2, 110, 599), (599, 110, 111, 598), (598, 111, 112, 597), (597, 112, 113, 596), (596, 113, 114, 595), (595, 114, 115, 594), (594, 115, 116, 593), (593, 116, 117, 592), (592, 117, 118, 591), (591, 118, 119, 590)])
_uv = me_cube.uv_layers.new(name='UVMap')
_uv.uv.foreach_set('vector', [0.8523, 0.7396, 0.8523, 0.75, 0.875, 0.75, 0.875, 0.7396, 0.375, 0.9773, 0.375, 1.0, 0.625, 1.0, 0.625, 0.9773, 0.375, 0.2396, 0.375, 0.25, 0.625, 0.25, 0.625, 0.2396, 0.3523, 0.7396, 0.3523, 0.75, 0.375, 0.75, 0.375, 0.7396, 0.375, 0.7396, 0.375, 0.75, 0.625, 0.75, 0.625, 0.7396, 0.375, 0.4773, 0.375, 0.5, 0.625, 0.5, 0.625, 0.4773, 0.375, 0.5, 0.375, 0.5104, 0.625, 0.5104, 0.625, 0.5, 0.375, 0.5104, 0.375, 0.5208, 0.625, 0.5208, 0.625, 0.5104, 0.375, 0.5208, 0.375, 0.5312, 0.625, 0.5312, 0.625, 0.5208, 0.375, 0.5312, 0.375, 0.5417, 0.625, 0.5417, 0.625, 0.5312, 0.375, 0.5417, 0.375, 0.5521, 0.625, 0.5521, 0.625, 0.5417, 0.375, 0.5521, 0.375, 0.5625, 0.625, 0.5625, 0.625, 0.5521, 0.375, 0.5625, 0.375, 0.5729, 0.625, 0.5729, 0.625, 0.5625, 0.375, 0.5729, 0.375, 0.5833, 0.625, 0.5833, 0.625, 0.5729, 0.375, 0.5833, 0.375, 0.5938, 0.625, 0.5938, 0.625, 0.5833, 0.375, 0.5938, 0.375, 0.6042, 0.625, 0.6042, 0.625, 0.5938, 0.375, 0.6042, 0.375, 0.6146, 0.625, 0.6146, 0.625, 0.6042, 0.375, 0.6146, 0.375, 0.625, 0.625, 0.625, 0.625, 0.6146, 0.375, 0.625, 0.375, 0.6354, 0.625, 0.6354, 0.625, 0.625, 0.375, 0.6354, 0.375, 0.6458, 0.625, 0.6458, 0.625, 0.6354, 0.375, 0.6458, 0.375, 0.6562, 0.625, 0.6562, 0.625, 0.6458, 0.375, 0.6562, 0.375, 0.6667, 0.625, 0.6667, 0.625, 0.6562, 0.375, 0.6667, 0.375, 0.6771, 0.625, 0.6771, 0.625, 0.6667, 0.375, 0.6771, 0.375, 0.6875, 0.625, 0.6875, 0.625, 0.6771, 0.375, 0.6875, 0.375, 0.6979, 0.625, 0.6979, 0.625, 0.6875, 0.375, 0.6979, 0.375, 0.7083, 0.625, 0.7083, 0.625, 0.6979, 0.375, 0.7083, 0.375, 0.7187, 0.625, 0.7188, 0.625, 0.7083, 0.375, 0.7187, 0.375, 0.7292, 0.625, 0.7292, 0.625, 0.7188, 0.375, 0.7292, 0.375, 0.7396, 0.625, 0.7396, 0.625, 0.7292, 0.3523, 0.5, 0.3523, 0.5104, 0.375, 0.5104, 0.375, 0.5, 0.3523, 0.5104, 0.3523, 0.5208, 0.375, 0.5208, 0.375, 0.5104, 0.3523, 0.5208, 0.3523, 0.5312, 0.375, 0.5312, 0.375, 0.5208, 0.3523, 0.5312, 0.3523, 0.5417, 0.375, 0.5417, 0.375, 0.5312, 0.3523, 0.5417, 0.3523, 0.5521, 0.375, 0.5521, 0.375, 0.5417, 0.3523, 0.5521, 0.3523, 0.5625, 0.375, 0.5625, 0.375, 0.5521, 0.3523, 0.5625, 0.3523, 0.5729, 0.375, 0.5729, 0.375, 0.5625, 0.3523, 0.5729, 0.3523, 0.5833, 0.375, 0.5833, 0.375, 0.5729, 0.3523, 0.5833, 0.3523, 0.5937, 0.375, 0.5938, 0.375, 0.5833, 0.3523, 0.5937, 0.3523, 0.6042, 0.375, 0.6042, 0.375, 0.5938, 0.3523, 0.6042, 0.3523, 0.6146, 0.375, 0.6146, 0.375, 0.6042, 0.3523, 0.6146, 0.3523, 0.625, 0.375, 0.625, 0.375, 0.6146, 0.3523, 0.625, 0.3523, 0.6354, 0.375, 0.6354, 0.375, 0.625, 0.3523, 0.6354, 0.3523, 0.6458, 0.375, 0.6458, 0.375, 0.6354, 0.3523, 0.6458, 0.3523, 0.6562, 0.375, 0.6562, 0.375, 0.6458, 0.3523, 0.6562, 0.3523, 0.6667, 0.375, 0.6667, 0.375, 0.6562, 0.3523, 0.6667, 0.3523, 0.6771, 0.375, 0.6771, 0.375, 0.6667, 0.3523, 0.6771, 0.3523, 0.6875, 0.375, 0.6875, 0.375, 0.6771, 0.3523, 0.6875, 0.3523, 0.6979, 0.375, 0.6979, 0.375, 0.6875, 0.3523, 0.6979, 0.3523, 0.7083, 0.375, 0.7083, 0.375, 0.6979, 0.3523, 0.7083, 0.3523, 0.7187, 0.375, 0.7187, 0.375, 0.7083, 0.3523, 0.7187, 0.3523, 0.7292, 0.375, 0.7292, 0.375, 0.7187, 0.3523, 0.7292, 0.3523, 0.7396, 0.375, 0.7396, 0.375, 0.7292, 0.375, 0.0, 0.375, 0.01042, 0.625, 0.01042, 0.625, 0.0, 0.375, 0.01042, 0.375, 0.02083, 0.625, 0.02083, 0.625, 0.01042, 0.375, 0.02083, 0.375, 0.03125, 0.625, 0.03125, 0.625, 0.02083, 0.375, 0.03125, 0.375, 0.04167, 0.625, 0.04167, 0.625, 0.03125, 0.375, 0.04167, 0.375, 0.05208, 0.625, 0.05208, 0.625, 0.04167, 0.375, 0.05208, 0.375, 0.0625, 0.625, 0.0625, 0.625, 0.05208, 0.375, 0.0625, 0.375, 0.07292, 0.625, 0.07292, 0.625, 0.0625, 0.375, 0.07292, 0.375, 0.08333, 0.625, 0.08333, 0.625, 0.07292, 0.375, 0.08333, 0.375, 0.09375, 0.625, 0.09375, 0.625, 0.08333, 0.375, 0.09375, 0.375, 0.1042, 0.625, 0.1042, 0.625, 0.09375, 0.375, 0.1042, 0.375, 0.1146, 0.625, 0.1146, 0.625, 0.1042, 0.375, 0.1146, 0.375, 0.125, 0.625, 0.125, 0.625, 0.1146, 0.375, 0.125, 0.375, 0.1354, 0.625, 0.1354, 0.625, 0.125, 0.375, 0.1354, 0.375, 0.1458, 0.625, 0.1458, 0.625, 0.1354, 0.375, 0.1458, 0.375, 0.1562, 0.625, 0.1562, 0.625, 0.1458, 0.375, 0.1562, 0.375, 0.1667, 0.625, 0.1667, 0.625, 0.1562, 0.375, 0.1667, 0.375, 0.1771, 0.625, 0.1771, 0.625, 0.1667, 0.375, 0.1771, 0.375, 0.1875, 0.625, 0.1875, 0.625, 0.1771, 0.375, 0.1875, 0.375, 0.1979, 0.625, 0.1979, 0.625, 0.1875, 0.375, 0.1979, 0.375, 0.2083, 0.625, 0.2083, 0.625, 0.1979, 0.375, 0.2083, 0.375, 0.2188, 0.625, 0.2188, 0.625, 0.2083, 0.375, 0.2188, 0.375, 0.2292, 0.625, 0.2292, 0.625, 0.2188, 0.375, 0.2292, 0.375, 0.2396, 0.625, 0.2396, 0.625, 0.2292, 0.8523, 0.5, 0.8523, 0.5104, 0.875, 0.5104, 0.875, 0.5, 0.8523, 0.5104, 0.8523, 0.5208, 0.875, 0.5208, 0.875, 0.5104, 0.8523, 0.5208, 0.8523, 0.5312, 0.875, 0.5312, 0.875, 0.5208, 0.8523, 0.5312, 0.8523, 0.5417, 0.875, 0.5417, 0.875, 0.5312, 0.8523, 0.5417, 0.8523, 0.5521, 0.875, 0.5521, 0.875, 0.5417, 0.8523, 0.5521, 0.8523, 0.5625, 0.875, 0.5625, 0.875, 0.5521, 0.8523, 0.5625, 0.8523, 0.5729, 0.875, 0.5729, 0.875, 0.5625, 0.8523, 0.5729, 0.8523, 0.5833, 0.875, 0.5833, 0.875, 0.5729, 0.8523, 0.5833, 0.8523, 0.5937, 0.875, 0.5938, 0.875, 0.5833, 0.8523, 0.5937, 0.8523, 0.6042, 0.875, 0.6042, 0.875, 0.5938, 0.8523, 0.6042, 0.8523, 0.6146, 0.875, 0.6146, 0.875, 0.6042, 0.8523, 0.6146, 0.8523, 0.625, 0.875, 0.625, 0.875, 0.6146, 0.8523, 0.625, 0.8523, 0.6354, 0.875, 0.6354, 0.875, 0.625, 0.8523, 0.6354, 0.8523, 0.6458, 0.875, 0.6458, 0.875, 0.6354, 0.8523, 0.6458, 0.8523, 0.6562, 0.875, 0.6562, 0.875, 0.6458, 0.8523, 0.6562, 0.8523, 0.6667, 0.875, 0.6667, 0.875, 0.6562, 0.8523, 0.6667, 0.8523, 0.6771, 0.875, 0.6771, 0.875, 0.6667, 0.8523, 0.6771, 0.8523, 0.6875, 0.875, 0.6875, 0.875, 0.6771, 0.8523, 0.6875, 0.8523, 0.6979, 0.875, 0.6979, 0.875, 0.6875, 0.8523, 0.6979, 0.8523, 0.7083, 0.875, 0.7083, 0.875, 0.6979, 0.8523, 0.7083, 0.8523, 0.7187, 0.875, 0.7187, 0.875, 0.7083, 0.8523, 0.7187, 0.8523, 0.7292, 0.875, 0.7292, 0.875, 0.7187, 0.8523, 0.7292, 0.8523, 0.7396, 0.875, 0.7396, 0.875, 0.7292, 0.625, 0.7292, 0.625, 0.7396, 0.6477, 0.7396, 0.6477, 0.7292, 0.6477, 0.7292, 0.6477, 0.7396, 0.6705, 0.7396, 0.6705, 0.7292, 0.6705, 0.7292, 0.6705, 0.7396, 0.6932, 0.7396, 0.6932, 0.7292, 0.6932, 0.7292, 0.6932, 0.7396, 0.7159, 0.7396, 0.7159, 0.7292, 0.7159, 0.7292, 0.7159, 0.7396, 0.7386, 0.7396, 0.7386, 0.7292, 0.7386, 0.7292, 0.7386, 0.7396, 0.7614, 0.7396, 0.7614, 0.7292, 0.7614, 0.7292, 0.7614, 0.7396, 0.7841, 0.7396, 0.7841, 0.7292, 0.7841, 0.7292, 0.7841, 0.7396, 0.8068, 0.7396, 0.8068, 0.7292, 0.8068, 0.7292, 0.8068, 0.7396, 0.8295, 0.7396, 0.8295, 0.7292, 0.8295, 0.7292, 0.8295, 0.7396, 0.8523, 0.7396, 0.8523, 0.7292, 0.625, 0.7188, 0.625, 0.7292, 0.6477, 0.7292, 0.6477, 0.7188, 0.6477, 0.7188, 0.6477, 0.7292, 0.6705, 0.7292, 0.6705, 0.7188, 0.6705, 0.7188, 0.6705, 0.7292, 0.6932, 0.7292, 0.6932, 0.7188, 0.6932, 0.7188, 0.6932, 0.7292, 0.7159, 0.7292, 0.7159, 0.7188, 0.7159, 0.7188, 0.7159, 0.7292, 0.7386, 0.7292, 0.7386, 0.7187, 0.7386, 0.7187, 0.7386, 0.7292, 0.7614, 0.7292, 0.7614, 0.7187, 0.7614, 0.7187, 0.7614, 0.7292, 0.7841, 0.7292, 0.7841, 0.7187, 0.7841, 0.7187, 0.7841, 0.7292, 0.8068, 0.7292, 0.8068, 0.7187, 0.8068, 0.7187, 0.8068, 0.7292, 0.8295, 0.7292, 0.8295, 0.7187, 0.8295, 0.7187, 0.8295, 0.7292, 0.8523, 0.7292, 0.8523, 0.7187, 0.625, 0.7083, 0.625, 0.7188, 0.6477, 0.7188, 0.6477, 0.7083, 0.6477, 0.7083, 0.6477, 0.7188, 0.6705, 0.7188, 0.6705, 0.7083, 0.6705, 0.7083, 0.6705, 0.7188, 0.6932, 0.7188, 0.6932, 0.7083, 0.6932, 0.7083, 0.6932, 0.7188, 0.7159, 0.7188, 0.7159, 0.7083, 0.7159, 0.7083, 0.7159, 0.7188, 0.7386, 0.7187, 0.7386, 0.7083, 0.7386, 0.7083, 0.7386, 0.7187, 0.7614, 0.7187, 0.7614, 0.7083, 0.7614, 0.7083, 0.7614, 0.7187, 0.7841, 0.7187, 0.7841, 0.7083, 0.7841, 0.7083, 0.7841, 0.7187, 0.8068, 0.7187, 0.8068, 0.7083, 0.8068, 0.7083, 0.8068, 0.7187, 0.8295, 0.7187, 0.8295, 0.7083, 0.8295, 0.7083, 0.8295, 0.7187, 0.8523, 0.7187, 0.8523, 0.7083, 0.625, 0.6979, 0.625, 0.7083, 0.6477, 0.7083, 0.6477, 0.6979, 0.6477, 0.6979, 0.6477, 0.7083, 0.6705, 0.7083, 0.6705, 0.6979, 0.6705, 0.6979, 0.6705, 0.7083, 0.6932, 0.7083, 0.6932, 0.6979, 0.6932, 0.6979, 0.6932, 0.7083, 0.7159, 0.7083, 0.7159, 0.6979, 0.7159, 0.6979, 0.7159, 0.7083, 0.7386, 0.7083, 0.7386, 0.6979, 0.7386, 0.6979, 0.7386, 0.7083, 0.7614, 0.7083, 0.7614, 0.6979, 0.7614, 0.6979, 0.7614, 0.7083, 0.7841, 0.7083, 0.7841, 0.6979, 0.7841, 0.6979, 0.7841, 0.7083, 0.8068, 0.7083, 0.8068, 0.6979, 0.8068, 0.6979, 0.8068, 0.7083, 0.8295, 0.7083, 0.8295, 0.6979, 0.8295, 0.6979, 0.8295, 0.7083, 0.8523, 0.7083, 0.8523, 0.6979, 0.625, 0.6875, 0.625, 0.6979, 0.6477, 0.6979, 0.6477, 0.6875, 0.6477, 0.6875, 0.6477, 0.6979, 0.6705, 0.6979, 0.6705, 0.6875, 0.6705, 0.6875, 0.6705, 0.6979, 0.6932, 0.6979, 0.6932, 0.6875, 0.6932, 0.6875, 0.6932, 0.6979, 0.7159, 0.6979, 0.7159, 0.6875, 0.7159, 0.6875, 0.7159, 0.6979, 0.7386, 0.6979, 0.7386, 0.6875, 0.7386, 0.6875, 0.7386, 0.6979, 0.7614, 0.6979, 0.7614, 0.6875, 0.7614, 0.6875, 0.7614, 0.6979, 0.7841, 0.6979, 0.7841, 0.6875, 0.7841, 0.6875, 0.7841, 0.6979, 0.8068, 0.6979, 0.8068, 0.6875, 0.8068, 0.6875, 0.8068, 0.6979, 0.8295, 0.6979, 0.8295, 0.6875, 0.8295, 0.6875, 0.8295, 0.6979, 0.8523, 0.6979, 0.8523, 0.6875, 0.625, 0.6771, 0.625, 0.6875, 0.6477, 0.6875, 0.6477, 0.6771, 0.6477, 0.6771, 0.6477, 0.6875, 0.6705, 0.6875, 0.6705, 0.6771, 0.6705, 0.6771, 0.6705, 0.6875, 0.6932, 0.6875, 0.6932, 0.6771, 0.6932, 0.6771, 0.6932, 0.6875, 0.7159, 0.6875, 0.7159, 0.6771, 0.7159, 0.6771, 0.7159, 0.6875, 0.7386, 0.6875, 0.7386, 0.6771, 0.7386, 0.6771, 0.7386, 0.6875, 0.7614, 0.6875, 0.7614, 0.6771, 0.7614, 0.6771, 0.7614, 0.6875, 0.7841, 0.6875, 0.7841, 0.6771, 0.7841, 0.6771, 0.7841, 0.6875, 0.8068, 0.6875, 0.8068, 0.6771, 0.8068, 0.6771, 0.8068, 0.6875, 0.8295, 0.6875, 0.8295, 0.6771, 0.8295, 0.6771, 0.8295, 0.6875, 0.8523, 0.6875, 0.8523, 0.6771, 0.625, 0.6667, 0.625, 0.6771, 0.6477, 0.6771, 0.6477, 0.6667, 0.6477, 0.6667, 0.6477, 0.6771, 0.6705, 0.6771, 0.6705, 0.6667, 0.6705, 0.6667, 0.6705, 0.6771, 0.6932, 0.6771, 0.6932, 0.6667, 0.6932, 0.6667, 0.6932, 0.6771, 0.7159, 0.6771, 0.7159, 0.6667, 0.7159, 0.6667, 0.7159, 0.6771, 0.7386, 0.6771, 0.7386, 0.6667, 0.7386, 0.6667, 0.7386, 0.6771, 0.7614, 0.6771, 0.7614, 0.6667, 0.7614, 0.6667, 0.7614, 0.6771, 0.7841, 0.6771, 0.7841, 0.6667, 0.7841, 0.6667, 0.7841, 0.6771, 0.8068, 0.6771, 0.8068, 0.6667, 0.8068, 0.6667, 0.8068, 0.6771, 0.8295, 0.6771, 0.8295, 0.6667, 0.8295, 0.6667, 0.8295, 0.6771, 0.8523, 0.6771, 0.8523, 0.6667, 0.625, 0.6562, 0.625, 0.6667, 0.6477, 0.6667, 0.6477, 0.6562, 0.6477, 0.6562, 0.6477, 0.6667, 0.6705, 0.6667, 0.6705, 0.6562, 0.6705, 0.6562, 0.6705, 0.6667, 0.6932, 0.6667, 0.6932, 0.6563, 0.6932, 0.6563, 0.6932, 0.6667, 0.7159, 0.6667, 0.7159, 0.6562, 0.7159, 0.6562, 0.7159, 0.6667, 0.7386, 0.6667, 0.7386, 0.6563, 0.7386, 0.6563, 0.7386, 0.6667, 0.7614, 0.6667, 0.7614, 0.6562, 0.7614, 0.6562, 0.7614, 0.6667, 0.7841, 0.6667, 0.7841, 0.6563, 0.7841, 0.6563, 0.7841, 0.6667, 0.8068, 0.6667, 0.8068, 0.6563, 0.8068, 0.6563, 0.8068, 0.6667, 0.8295, 0.6667, 0.8295, 0.6562, 0.8295, 0.6562, 0.8295, 0.6667, 0.8523, 0.6667, 0.8523, 0.6562, 0.625, 0.6458, 0.625, 0.6562, 0.6477, 0.6562, 0.6477, 0.6458, 0.6477, 0.6458, 0.6477, 0.6562, 0.6705, 0.6562, 0.6705, 0.6458, 0.6705, 0.6458, 0.6705, 0.6562, 0.6932, 0.6563, 0.6932, 0.6458, 0.6932, 0.6458, 0.6932, 0.6563, 0.7159, 0.6562, 0.7159, 0.6458, 0.7159, 0.6458, 0.7159, 0.6562, 0.7386, 0.6563, 0.7386, 0.6458, 0.7386, 0.6458, 0.7386, 0.6563, 0.7614, 0.6562, 0.7614, 0.6458, 0.7614, 0.6458, 0.7614, 0.6562, 0.7841, 0.6563, 0.7841, 0.6458, 0.7841, 0.6458, 0.7841, 0.6563, 0.8068, 0.6563, 0.8068, 0.6458, 0.8068, 0.6458, 0.8068, 0.6563, 0.8295, 0.6562, 0.8295, 0.6458, 0.8295, 0.6458, 0.8295, 0.6562, 0.8523, 0.6562, 0.8523, 0.6458, 0.625, 0.6354, 0.625, 0.6458, 0.6477, 0.6458, 0.6477, 0.6354, 0.6477, 0.6354, 0.6477, 0.6458, 0.6705, 0.6458, 0.6705, 0.6354, 0.6705, 0.6354, 0.6705, 0.6458, 0.6932, 0.6458, 0.6932, 0.6354, 0.6932, 0.6354, 0.6932, 0.6458, 0.7159, 0.6458, 0.7159, 0.6354, 0.7159, 0.6354, 0.7159, 0.6458, 0.7386, 0.6458, 0.7386, 0.6354, 0.7386, 0.6354, 0.7386, 0.6458, 0.7614, 0.6458, 0.7614, 0.6354, 0.7614, 0.6354, 0.7614, 0.6458, 0.7841, 0.6458, 0.7841, 0.6354, 0.7841, 0.6354, 0.7841, 0.6458, 0.8068, 0.6458, 0.8068, 0.6354, 0.8068, 0.6354, 0.8068, 0.6458, 0.8295, 0.6458, 0.8295, 0.6354, 0.8295, 0.6354, 0.8295, 0.6458, 0.8523, 0.6458, 0.8523, 0.6354, 0.625, 0.625, 0.625, 0.6354, 0.6477, 0.6354, 0.6477, 0.625, 0.6477, 0.625, 0.6477, 0.6354, 0.6705, 0.6354, 0.6705, 0.625, 0.6705, 0.625, 0.6705, 0.6354, 0.6932, 0.6354, 0.6932, 0.625, 0.6932, 0.625, 0.6932, 0.6354, 0.7159, 0.6354, 0.7159, 0.625, 0.7159, 0.625, 0.7159, 0.6354, 0.7386, 0.6354, 0.7386, 0.625, 0.7386, 0.625, 0.7386, 0.6354, 0.7614, 0.6354, 0.7614, 0.625, 0.7614, 0.625, 0.7614, 0.6354, 0.7841, 0.6354, 0.7841, 0.625, 0.7841, 0.625, 0.7841, 0.6354, 0.8068, 0.6354, 0.8068, 0.625, 0.8068, 0.625, 0.8068, 0.6354, 0.8295, 0.6354, 0.8295, 0.625, 0.8295, 0.625, 0.8295, 0.6354, 0.8523, 0.6354, 0.8523, 0.625, 0.625, 0.6146, 0.625, 0.625, 0.6477, 0.625, 0.6477, 0.6146, 0.6477, 0.6146, 0.6477, 0.625, 0.6705, 0.625, 0.6705, 0.6146, 0.6705, 0.6146, 0.6705, 0.625, 0.6932, 0.625, 0.6932, 0.6146, 0.6932, 0.6146, 0.6932, 0.625, 0.7159, 0.625, 0.7159, 0.6146, 0.7159, 0.6146, 0.7159, 0.625, 0.7386, 0.625, 0.7386, 0.6146, 0.7386, 0.6146, 0.7386, 0.625, 0.7614, 0.625, 0.7614, 0.6146, 0.7614, 0.6146, 0.7614, 0.625, 0.7841, 0.625, 0.7841, 0.6146, 0.7841, 0.6146, 0.7841, 0.625, 0.8068, 0.625, 0.8068, 0.6146, 0.8068, 0.6146, 0.8068, 0.625, 0.8295, 0.625, 0.8295, 0.6146, 0.8295, 0.6146, 0.8295, 0.625, 0.8523, 0.625, 0.8523, 0.6146, 0.625, 0.6042, 0.625, 0.6146, 0.6477, 0.6146, 0.6477, 0.6042, 0.6477, 0.6042, 0.6477, 0.6146, 0.6705, 0.6146, 0.6705, 0.6042, 0.6705, 0.6042, 0.6705, 0.6146, 0.6932, 0.6146, 0.6932, 0.6042, 0.6932, 0.6042, 0.6932, 0.6146, 0.7159, 0.6146, 0.7159, 0.6042, 0.7159, 0.6042, 0.7159, 0.6146, 0.7386, 0.6146, 0.7386, 0.6042, 0.7386, 0.6042, 0.7386, 0.6146, 0.7614, 0.6146, 0.7614, 0.6042, 0.7614, 0.6042, 0.7614, 0.6146, 0.7841, 0.6146, 0.7841, 0.6042, 0.7841, 0.6042, 0.7841, 0.6146, 0.8068, 0.6146, 0.8068, 0.6042, 0.8068, 0.6042, 0.8068, 0.6146, 0.8295, 0.6146, 0.8295, 0.6042, 0.8295, 0.6042, 0.8295, 0.6146, 0.8523, 0.6146, 0.8523, 0.6042, 0.625, 0.5938, 0.625, 0.6042, 0.6477, 0.6042, 0.6477, 0.5938, 0.6477, 0.5938, 0.6477, 0.6042, 0.6705, 0.6042, 0.6705, 0.5938, 0.6705, 0.5938, 0.6705, 0.6042, 0.6932, 0.6042, 0.6932, 0.5938, 0.6932, 0.5938, 0.6932, 0.6042, 0.7159, 0.6042, 0.7159, 0.5938, 0.7159, 0.5938, 0.7159, 0.6042, 0.7386, 0.6042, 0.7386, 0.5938, 0.7386, 0.5938, 0.7386, 0.6042, 0.7614, 0.6042, 0.7614, 0.5938, 0.7614, 0.5938, 0.7614, 0.6042, 0.7841, 0.6042, 0.7841, 0.5938, 0.7841, 0.5938, 0.7841, 0.6042, 0.8068, 0.6042, 0.8068, 0.5938, 0.8068, 0.5938, 0.8068, 0.6042, 0.8295, 0.6042, 0.8295, 0.5937, 0.8295, 0.5937, 0.8295, 0.6042, 0.8523, 0.6042, 0.8523, 0.5937, 0.625, 0.5833, 0.625, 0.5938, 0.6477, 0.5938, 0.6477, 0.5833, 0.6477, 0.5833, 0.6477, 0.5938, 0.6705, 0.5938, 0.6705, 0.5833, 0.6705, 0.5833, 0.6705, 0.5938, 0.6932, 0.5938, 0.6932, 0.5833, 0.6932, 0.5833, 0.6932, 0.5938, 0.7159, 0.5938, 0.7159, 0.5833, 0.7159, 0.5833, 0.7159, 0.5938, 0.7386, 0.5938, 0.7386, 0.5833, 0.7386, 0.5833, 0.7386, 0.5938, 0.7614, 0.5938, 0.7614, 0.5833, 0.7614, 0.5833, 0.7614, 0.5938, 0.7841, 0.5938, 0.7841, 0.5833, 0.7841, 0.5833, 0.7841, 0.5938, 0.8068, 0.5938, 0.8068, 0.5833, 0.8068, 0.5833, 0.8068, 0.5938, 0.8295, 0.5937, 0.8295, 0.5833, 0.8295, 0.5833, 0.8295, 0.5937, 0.8523, 0.5937, 0.8523, 0.5833, 0.625, 0.5729, 0.625, 0.5833, 0.6477, 0.5833, 0.6477, 0.5729, 0.6477, 0.5729, 0.6477, 0.5833, 0.6705, 0.5833, 0.6705, 0.5729, 0.6705, 0.5729, 0.6705, 0.5833, 0.6932, 0.5833, 0.6932, 0.5729, 0.6932, 0.5729, 0.6932, 0.5833, 0.7159, 0.5833, 0.7159, 0.5729, 0.7159, 0.5729, 0.7159, 0.5833, 0.7386, 0.5833, 0.7386, 0.5729, 0.7386, 0.5729, 0.7386, 0.5833, 0.7614, 0.5833, 0.7614, 0.5729, 0.7614, 0.5729, 0.7614, 0.5833, 0.7841, 0.5833, 0.7841, 0.5729, 0.7841, 0.5729, 0.7841, 0.5833, 0.8068, 0.5833, 0.8068, 0.5729, 0.8068, 0.5729, 0.8068, 0.5833, 0.8295, 0.5833, 0.8295, 0.5729, 0.8295, 0.5729, 0.8295, 0.5833, 0.8523, 0.5833, 0.8523, 0.5729, 0.625, 0.5625, 0.625, 0.5729, 0.6477, 0.5729, 0.6477, 0.5625, 0.6477, 0.5625, 0.6477, 0.5729, 0.6705, 0.5729, 0.6705, 0.5625, 0.6705, 0.5625, 0.6705, 0.5729, 0.6932, 0.5729, 0.6932, 0.5625, 0.6932, 0.5625, 0.6932, 0.5729, 0.7159, 0.5729, 0.7159, 0.5625, 0.7159, 0.5625, 0.7159, 0.5729, 0.7386, 0.5729, 0.7386, 0.5625, 0.7386, 0.5625, 0.7386, 0.5729, 0.7614, 0.5729, 0.7614, 0.5625, 0.7614, 0.5625, 0.7614, 0.5729, 0.7841, 0.5729, 0.7841, 0.5625, 0.7841, 0.5625, 0.7841, 0.5729, 0.8068, 0.5729, 0.8068, 0.5625, 0.8068, 0.5625, 0.8068, 0.5729, 0.8295, 0.5729, 0.8295, 0.5625, 0.8295, 0.5625, 0.8295, 0.5729, 0.8523, 0.5729, 0.8523, 0.5625, 0.625, 0.5521, 0.625, 0.5625, 0.6477, 0.5625, 0.6477, 0.5521, 0.6477, 0.5521, 0.6477, 0.5625, 0.6705, 0.5625, 0.6705, 0.5521, 0.6705, 0.5521, 0.6705, 0.5625, 0.6932, 0.5625, 0.6932, 0.5521, 0.6932, 0.5521, 0.6932, 0.5625, 0.7159, 0.5625, 0.7159, 0.5521, 0.7159, 0.5521, 0.7159, 0.5625, 0.7386, 0.5625, 0.7386, 0.5521, 0.7386, 0.5521, 0.7386, 0.5625, 0.7614, 0.5625, 0.7614, 0.5521, 0.7614, 0.5521, 0.7614, 0.5625, 0.7841, 0.5625, 0.7841, 0.5521, 0.7841, 0.5521, 0.7841, 0.5625, 0.8068, 0.5625, 0.8068, 0.5521, 0.8068, 0.5521, 0.8068, 0.5625, 0.8295, 0.5625, 0.8295, 0.5521, 0.8295, 0.5521, 0.8295, 0.5625, 0.8523, 0.5625, 0.8523, 0.5521, 0.625, 0.5417, 0.625, 0.5521, 0.6477, 0.5521, 0.6477, 0.5417, 0.6477, 0.5417, 0.6477, 0.5521, 0.6705, 0.5521, 0.6705, 0.5417, 0.6705, 0.5417, 0.6705, 0.5521, 0.6932, 0.5521, 0.6932, 0.5417, 0.6932, 0.5417, 0.6932, 0.5521, 0.7159, 0.5521, 0.7159, 0.5417, 0.7159, 0.5417, 0.7159, 0.5521, 0.7386, 0.5521, 0.7386, 0.5417, 0.7386, 0.5417, 0.7386, 0.5521, 0.7614, 0.5521, 0.7614, 0.5417, 0.7614, 0.5417, 0.7614, 0.5521, 0.7841, 0.5521, 0.7841, 0.5417, 0.7841, 0.5417, 0.7841, 0.5521, 0.8068, 0.5521, 0.8068, 0.5417, 0.8068, 0.5417, 0.8068, 0.5521, 0.8295, 0.5521, 0.8295, 0.5417, 0.8295, 0.5417, 0.8295, 0.5521, 0.8523, 0.5521, 0.8523, 0.5417, 0.625, 0.5312, 0.625, 0.5417, 0.6477, 0.5417, 0.6477, 0.5312, 0.6477, 0.5312, 0.6477, 0.5417, 0.6705, 0.5417, 0.6705, 0.5312, 0.6705, 0.5312, 0.6705, 0.5417, 0.6932, 0.5417, 0.6932, 0.5312, 0.6932, 0.5312, 0.6932, 0.5417, 0.7159, 0.5417, 0.7159, 0.5312, 0.7159, 0.5312, 0.7159, 0.5417, 0.7386, 0.5417, 0.7386, 0.5312, 0.7386, 0.5312, 0.7386, 0.5417, 0.7614, 0.5417, 0.7614, 0.5312, 0.7614, 0.5312, 0.7614, 0.5417, 0.7841, 0.5417, 0.7841, 0.5312, 0.7841, 0.5312, 0.7841, 0.5417, 0.8068, 0.5417, 0.8068, 0.5312, 0.8068, 0.5312, 0.8068, 0.5417, 0.8295, 0.5417, 0.8295, 0.5312, 0.8295, 0.5312, 0.8295, 0.5417, 0.8523, 0.5417, 0.8523, 0.5312, 0.625, 0.5208, 0.625, 0.5312, 0.6477, 0.5312, 0.6477, 0.5208, 0.6477, 0.5208, 0.6477, 0.5312, 0.6705, 0.5312, 0.6705, 0.5208, 0.6705, 0.5208, 0.6705, 0.5312, 0.6932, 0.5312, 0.6932, 0.5208, 0.6932, 0.5208, 0.6932, 0.5312, 0.7159, 0.5312, 0.7159, 0.5208, 0.7159, 0.5208, 0.7159, 0.5312, 0.7386, 0.5312, 0.7386, 0.5208, 0.7386, 0.5208, 0.7386, 0.5312, 0.7614, 0.5312, 0.7614, 0.5208, 0.7614, 0.5208, 0.7614, 0.5312, 0.7841, 0.5312, 0.7841, 0.5208, 0.7841, 0.5208, 0.7841, 0.5312, 0.8068, 0.5312, 0.8068, 0.5208, 0.8068, 0.5208, 0.8068, 0.5312, 0.8295, 0.5312, 0.8295, 0.5208, 0.8295, 0.5208, 0.8295, 0.5312, 0.8523, 0.5312, 0.8523, 0.5208, 0.625, 0.5104, 0.625, 0.5208, 0.6477, 0.5208, 0.6477, 0.5104, 0.6477, 0.5104, 0.6477, 0.5208, 0.6705, 0.5208, 0.6705, 0.5104, 0.6705, 0.5104, 0.6705, 0.5208, 0.6932, 0.5208, 0.6932, 0.5104, 0.6932, 0.5104, 0.6932, 0.5208, 0.7159, 0.5208, 0.7159, 0.5104, 0.7159, 0.5104, 0.7159, 0.5208, 0.7386, 0.5208, 0.7386, 0.5104, 0.7386, 0.5104, 0.7386, 0.5208, 0.7614, 0.5208, 0.7614, 0.5104, 0.7614, 0.5104, 0.7614, 0.5208, 0.7841, 0.5208, 0.7841, 0.5104, 0.7841, 0.5104, 0.7841, 0.5208, 0.8068, 0.5208, 0.8068, 0.5104, 0.8068, 0.5104, 0.8068, 0.5208, 0.8295, 0.5208, 0.8295, 0.5104, 0.8295, 0.5104, 0.8295, 0.5208, 0.8523, 0.5208, 0.8523, 0.5104, 0.625, 0.5, 0.625, 0.5104, 0.6477, 0.5104, 0.6477, 0.5, 0.6477, 0.5, 0.6477, 0.5104, 0.6705, 0.5104, 0.6705, 0.5, 0.6705, 0.5, 0.6705, 0.5104, 0.6932, 0.5104, 0.6932, 0.5, 0.6932, 0.5, 0.6932, 0.5104, 0.7159, 0.5104, 0.7159, 0.5, 0.7159, 0.5, 0.7159, 0.5104, 0.7386, 0.5104, 0.7386, 0.5, 0.7386, 0.5, 0.7386, 0.5104, 0.7614, 0.5104, 0.7614, 0.5, 0.7614, 0.5, 0.7614, 0.5104, 0.7841, 0.5104, 0.7841, 0.5, 0.7841, 0.5, 0.7841, 0.5104, 0.8068, 0.5104, 0.8068, 0.5, 0.8068, 0.5, 0.8068, 0.5104, 0.8295, 0.5104, 0.8295, 0.5, 0.8295, 0.5, 0.8295, 0.5104, 0.8523, 0.5104, 0.8523, 0.5, 0.125, 0.7292, 0.125, 0.7396, 0.1477, 0.7396, 0.1477, 0.7292, 0.1477, 0.7292, 0.1477, 0.7396, 0.1705, 0.7396, 0.1705, 0.7292, 0.1705, 0.7292, 0.1705, 0.7396, 0.1932, 0.7396, 0.1932, 0.7292, 0.1932, 0.7292, 0.1932, 0.7396, 0.2159, 0.7396, 0.2159, 0.7292, 0.2159, 0.7292, 0.2159, 0.7396, 0.2386, 0.7396, 0.2386, 0.7292, 0.2386, 0.7292, 0.2386, 0.7396, 0.2614, 0.7396, 0.2614, 0.7292, 0.2614, 0.7292, 0.2614, 0.7396, 0.2841, 0.7396, 0.2841, 0.7292, 0.2841, 0.7292, 0.2841, 0.7396, 0.3068, 0.7396, 0.3068, 0.7292, 0.3068, 0.7292, 0.3068, 0.7396, 0.3295, 0.7396, 0.3295, 0.7292, 0.3295, 0.7292, 0.3295, 0.7396, 0.3523, 0.7396, 0.3523, 0.7292, 0.125, 0.7188, 0.125, 0.7292, 0.1477, 0.7292, 0.1477, 0.7188, 0.1477, 0.7188, 0.1477, 0.7292, 0.1705, 0.7292, 0.1705, 0.7188, 0.1705, 0.7188, 0.1705, 0.7292, 0.1932, 0.7292, 0.1932, 0.7188, 0.1932, 0.7188, 0.1932, 0.7292, 0.2159, 0.7292, 0.2159, 0.7188, 0.2159, 0.7188, 0.2159, 0.7292, 0.2386, 0.7292, 0.2386, 0.7187, 0.2386, 0.7187, 0.2386, 0.7292, 0.2614, 0.7292, 0.2614, 0.7187, 0.2614, 0.7187, 0.2614, 0.7292, 0.2841, 0.7292, 0.2841, 0.7187, 0.2841, 0.7187, 0.2841, 0.7292, 0.3068, 0.7292, 0.3068, 0.7187, 0.3068, 0.7187, 0.3068, 0.7292, 0.3295, 0.7292, 0.3295, 0.7187, 0.3295, 0.7187, 0.3295, 0.7292, 0.3523, 0.7292, 0.3523, 0.7187, 0.125, 0.7083, 0.125, 0.7188, 0.1477, 0.7188, 0.1477, 0.7083, 0.1477, 0.7083, 0.1477, 0.7188, 0.1705, 0.7188, 0.1705, 0.7083, 0.1705, 0.7083, 0.1705, 0.7188, 0.1932, 0.7188, 0.1932, 0.7083, 0.1932, 0.7083, 0.1932, 0.7188, 0.2159, 0.7188, 0.2159, 0.7083, 0.2159, 0.7083, 0.2159, 0.7188, 0.2386, 0.7187, 0.2386, 0.7083, 0.2386, 0.7083, 0.2386, 0.7187, 0.2614, 0.7187, 0.2614, 0.7083, 0.2614, 0.7083, 0.2614, 0.7187, 0.2841, 0.7187, 0.2841, 0.7083, 0.2841, 0.7083, 0.2841, 0.7187, 0.3068, 0.7187, 0.3068, 0.7083, 0.3068, 0.7083, 0.3068, 0.7187, 0.3295, 0.7187, 0.3295, 0.7083, 0.3295, 0.7083, 0.3295, 0.7187, 0.3523, 0.7187, 0.3523, 0.7083, 0.125, 0.6979, 0.125, 0.7083, 0.1477, 0.7083, 0.1477, 0.6979, 0.1477, 0.6979, 0.1477, 0.7083, 0.1705, 0.7083, 0.1705, 0.6979, 0.1705, 0.6979, 0.1705, 0.7083, 0.1932, 0.7083, 0.1932, 0.6979, 0.1932, 0.6979, 0.1932, 0.7083, 0.2159, 0.7083, 0.2159, 0.6979, 0.2159, 0.6979, 0.2159, 0.7083, 0.2386, 0.7083, 0.2386, 0.6979, 0.2386, 0.6979, 0.2386, 0.7083, 0.2614, 0.7083, 0.2614, 0.6979, 0.2614, 0.6979, 0.2614, 0.7083, 0.2841, 0.7083, 0.2841, 0.6979, 0.2841, 0.6979, 0.2841, 0.7083, 0.3068, 0.7083, 0.3068, 0.6979, 0.3068, 0.6979, 0.3068, 0.7083, 0.3295, 0.7083, 0.3295, 0.6979, 0.3295, 0.6979, 0.3295, 0.7083, 0.3523, 0.7083, 0.3523, 0.6979, 0.125, 0.6875, 0.125, 0.6979, 0.1477, 0.6979, 0.1477, 0.6875, 0.1477, 0.6875, 0.1477, 0.6979, 0.1705, 0.6979, 0.1705, 0.6875, 0.1705, 0.6875, 0.1705, 0.6979, 0.1932, 0.6979, 0.1932, 0.6875, 0.1932, 0.6875, 0.1932, 0.6979, 0.2159, 0.6979, 0.2159, 0.6875, 0.2159, 0.6875, 0.2159, 0.6979, 0.2386, 0.6979, 0.2386, 0.6875, 0.2386, 0.6875, 0.2386, 0.6979, 0.2614, 0.6979, 0.2614, 0.6875, 0.2614, 0.6875, 0.2614, 0.6979, 0.2841, 0.6979, 0.2841, 0.6875, 0.2841, 0.6875, 0.2841, 0.6979, 0.3068, 0.6979, 0.3068, 0.6875, 0.3068, 0.6875, 0.3068, 0.6979, 0.3295, 0.6979, 0.3295, 0.6875, 0.3295, 0.6875, 0.3295, 0.6979, 0.3523, 0.6979, 0.3523, 0.6875, 0.125, 0.6771, 0.125, 0.6875, 0.1477, 0.6875, 0.1477, 0.6771, 0.1477, 0.6771, 0.1477, 0.6875, 0.1705, 0.6875, 0.1705, 0.6771, 0.1705, 0.6771, 0.1705, 0.6875, 0.1932, 0.6875, 0.1932, 0.6771, 0.1932, 0.6771, 0.1932, 0.6875, 0.2159, 0.6875, 0.2159, 0.6771, 0.2159, 0.6771, 0.2159, 0.6875, 0.2386, 0.6875, 0.2386, 0.6771, 0.2386, 0.6771, 0.2386, 0.6875, 0.2614, 0.6875, 0.2614, 0.6771, 0.2614, 0.6771, 0.2614, 0.6875, 0.2841, 0.6875, 0.2841, 0.6771, 0.2841, 0.6771, 0.2841, 0.6875, 0.3068, 0.6875, 0.3068, 0.6771, 0.3068, 0.6771, 0.3068, 0.6875, 0.3295, 0.6875, 0.3295, 0.6771, 0.3295, 0.6771, 0.3295, 0.6875, 0.3523, 0.6875, 0.3523, 0.6771, 0.125, 0.6667, 0.125, 0.6771, 0.1477, 0.6771, 0.1477, 0.6667, 0.1477, 0.6667, 0.1477, 0.6771, 0.1705, 0.6771, 0.1705, 0.6667, 0.1705, 0.6667, 0.1705, 0.6771, 0.1932, 0.6771, 0.1932, 0.6667, 0.1932, 0.6667, 0.1932, 0.6771, 0.2159, 0.6771, 0.2159, 0.6667, 0.2159, 0.6667, 0.2159, 0.6771, 0.2386, 0.6771, 0.2386, 0.6667, 0.2386, 0.6667, 0.2386, 0.6771, 0.2614, 0.6771, 0.2614, 0.6667, 0.2614, 0.6667, 0.2614, 0.6771, 0.2841, 0.6771, 0.2841, 0.6667, 0.2841, 0.6667, 0.2841, 0.6771, 0.3068, 0.6771, 0.3068, 0.6667, 0.3068, 0.6667, 0.3068, 0.6771, 0.3295, 0.6771, 0.3295, 0.6667, 0.3295, 0.6667, 0.3295, 0.6771, 0.3523, 0.6771, 0.3523, 0.6667, 0.125, 0.6562, 0.125, 0.6667, 0.1477, 0.6667, 0.1477, 0.6562, 0.1477, 0.6562, 0.1477, 0.6667, 0.1705, 0.6667, 0.1705, 0.6562, 0.1705, 0.6562, 0.1705, 0.6667, 0.1932, 0.6667, 0.1932, 0.6563, 0.1932, 0.6563, 0.1932, 0.6667, 0.2159, 0.6667, 0.2159, 0.6562, 0.2159, 0.6562, 0.2159, 0.6667, 0.2386, 0.6667, 0.2386, 0.6563, 0.2386, 0.6563, 0.2386, 0.6667, 0.2614, 0.6667, 0.2614, 0.6562, 0.2614, 0.6562, 0.2614, 0.6667, 0.2841, 0.6667, 0.2841, 0.6563, 0.2841, 0.6563, 0.2841, 0.6667, 0.3068, 0.6667, 0.3068, 0.6563, 0.3068, 0.6563, 0.3068, 0.6667, 0.3295, 0.6667, 0.3295, 0.6562, 0.3295, 0.6562, 0.3295, 0.6667, 0.3523, 0.6667, 0.3523, 0.6562, 0.125, 0.6458, 0.125, 0.6562, 0.1477, 0.6562, 0.1477, 0.6458, 0.1477, 0.6458, 0.1477, 0.6562, 0.1705, 0.6562, 0.1705, 0.6458, 0.1705, 0.6458, 0.1705, 0.6562, 0.1932, 0.6563, 0.1932, 0.6458, 0.1932, 0.6458, 0.1932, 0.6563, 0.2159, 0.6562, 0.2159, 0.6458, 0.2159, 0.6458, 0.2159, 0.6562, 0.2386, 0.6563, 0.2386, 0.6458, 0.2386, 0.6458, 0.2386, 0.6563, 0.2614, 0.6562, 0.2614, 0.6458, 0.2614, 0.6458, 0.2614, 0.6562, 0.2841, 0.6563, 0.2841, 0.6458, 0.2841, 0.6458, 0.2841, 0.6563, 0.3068, 0.6563, 0.3068, 0.6458, 0.3068, 0.6458, 0.3068, 0.6563, 0.3295, 0.6562, 0.3295, 0.6458, 0.3295, 0.6458, 0.3295, 0.6562, 0.3523, 0.6562, 0.3523, 0.6458, 0.125, 0.6354, 0.125, 0.6458, 0.1477, 0.6458, 0.1477, 0.6354, 0.1477, 0.6354, 0.1477, 0.6458, 0.1705, 0.6458, 0.1705, 0.6354, 0.1705, 0.6354, 0.1705, 0.6458, 0.1932, 0.6458, 0.1932, 0.6354, 0.1932, 0.6354, 0.1932, 0.6458, 0.2159, 0.6458, 0.2159, 0.6354, 0.2159, 0.6354, 0.2159, 0.6458, 0.2386, 0.6458, 0.2386, 0.6354, 0.2386, 0.6354, 0.2386, 0.6458, 0.2614, 0.6458, 0.2614, 0.6354, 0.2614, 0.6354, 0.2614, 0.6458, 0.2841, 0.6458, 0.2841, 0.6354, 0.2841, 0.6354, 0.2841, 0.6458, 0.3068, 0.6458, 0.3068, 0.6354, 0.3068, 0.6354, 0.3068, 0.6458, 0.3295, 0.6458, 0.3295, 0.6354, 0.3295, 0.6354, 0.3295, 0.6458, 0.3523, 0.6458, 0.3523, 0.6354, 0.125, 0.625, 0.125, 0.6354, 0.1477, 0.6354, 0.1477, 0.625, 0.1477, 0.625, 0.1477, 0.6354, 0.1705, 0.6354, 0.1705, 0.625, 0.1705, 0.625, 0.1705, 0.6354, 0.1932, 0.6354, 0.1932, 0.625, 0.1932, 0.625, 0.1932, 0.6354, 0.2159, 0.6354, 0.2159, 0.625, 0.2159, 0.625, 0.2159, 0.6354, 0.2386, 0.6354, 0.2386, 0.625, 0.2386, 0.625, 0.2386, 0.6354, 0.2614, 0.6354, 0.2614, 0.625, 0.2614, 0.625, 0.2614, 0.6354, 0.2841, 0.6354, 0.2841, 0.625, 0.2841, 0.625, 0.2841, 0.6354, 0.3068, 0.6354, 0.3068, 0.625, 0.3068, 0.625, 0.3068, 0.6354, 0.3295, 0.6354, 0.3295, 0.625, 0.3295, 0.625, 0.3295, 0.6354, 0.3523, 0.6354, 0.3523, 0.625, 0.125, 0.6146, 0.125, 0.625, 0.1477, 0.625, 0.1477, 0.6146, 0.1477, 0.6146, 0.1477, 0.625, 0.1705, 0.625, 0.1705, 0.6146, 0.1705, 0.6146, 0.1705, 0.625, 0.1932, 0.625, 0.1932, 0.6146, 0.1932, 0.6146, 0.1932, 0.625, 0.2159, 0.625, 0.2159, 0.6146, 0.2159, 0.6146, 0.2159, 0.625, 0.2386, 0.625, 0.2386, 0.6146, 0.2386, 0.6146, 0.2386, 0.625, 0.2614, 0.625, 0.2614, 0.6146, 0.2614, 0.6146, 0.2614, 0.625, 0.2841, 0.625, 0.2841, 0.6146, 0.2841, 0.6146, 0.2841, 0.625, 0.3068, 0.625, 0.3068, 0.6146, 0.3068, 0.6146, 0.3068, 0.625, 0.3295, 0.625, 0.3295, 0.6146, 0.3295, 0.6146, 0.3295, 0.625, 0.3523, 0.625, 0.3523, 0.6146, 0.125, 0.6042, 0.125, 0.6146, 0.1477, 0.6146, 0.1477, 0.6042, 0.1477, 0.6042, 0.1477, 0.6146, 0.1705, 0.6146, 0.1705, 0.6042, 0.1705, 0.6042, 0.1705, 0.6146, 0.1932, 0.6146, 0.1932, 0.6042, 0.1932, 0.6042, 0.1932, 0.6146, 0.2159, 0.6146, 0.2159, 0.6042, 0.2159, 0.6042, 0.2159, 0.6146, 0.2386, 0.6146, 0.2386, 0.6042, 0.2386, 0.6042, 0.2386, 0.6146, 0.2614, 0.6146, 0.2614, 0.6042, 0.2614, 0.6042, 0.2614, 0.6146, 0.2841, 0.6146, 0.2841, 0.6042, 0.2841, 0.6042, 0.2841, 0.6146, 0.3068, 0.6146, 0.3068, 0.6042, 0.3068, 0.6042, 0.3068, 0.6146, 0.3295, 0.6146, 0.3295, 0.6042, 0.3295, 0.6042, 0.3295, 0.6146, 0.3523, 0.6146, 0.3523, 0.6042, 0.125, 0.5938, 0.125, 0.6042, 0.1477, 0.6042, 0.1477, 0.5938, 0.1477, 0.5938, 0.1477, 0.6042, 0.1705, 0.6042, 0.1705, 0.5938, 0.1705, 0.5938, 0.1705, 0.6042, 0.1932, 0.6042, 0.1932, 0.5938, 0.1932, 0.5938, 0.1932, 0.6042, 0.2159, 0.6042, 0.2159, 0.5938, 0.2159, 0.5938, 0.2159, 0.6042, 0.2386, 0.6042, 0.2386, 0.5938, 0.2386, 0.5938, 0.2386, 0.6042, 0.2614, 0.6042, 0.2614, 0.5938, 0.2614, 0.5938, 0.2614, 0.6042, 0.2841, 0.6042, 0.2841, 0.5938, 0.2841, 0.5938, 0.2841, 0.6042, 0.3068, 0.6042, 0.3068, 0.5938, 0.3068, 0.5938, 0.3068, 0.6042, 0.3295, 0.6042, 0.3295, 0.5937, 0.3295, 0.5937, 0.3295, 0.6042, 0.3523, 0.6042, 0.3523, 0.5937, 0.125, 0.5833, 0.125, 0.5938, 0.1477, 0.5938, 0.1477, 0.5833, 0.1477, 0.5833, 0.1477, 0.5938, 0.1705, 0.5938, 0.1705, 0.5833, 0.1705, 0.5833, 0.1705, 0.5938, 0.1932, 0.5938, 0.1932, 0.5833, 0.1932, 0.5833, 0.1932, 0.5938, 0.2159, 0.5938, 0.2159, 0.5833, 0.2159, 0.5833, 0.2159, 0.5938, 0.2386, 0.5938, 0.2386, 0.5833, 0.2386, 0.5833, 0.2386, 0.5938, 0.2614, 0.5938, 0.2614, 0.5833, 0.2614, 0.5833, 0.2614, 0.5938, 0.2841, 0.5938, 0.2841, 0.5833, 0.2841, 0.5833, 0.2841, 0.5938, 0.3068, 0.5938, 0.3068, 0.5833, 0.3068, 0.5833, 0.3068, 0.5938, 0.3295, 0.5937, 0.3295, 0.5833, 0.3295, 0.5833, 0.3295, 0.5937, 0.3523, 0.5937, 0.3523, 0.5833, 0.125, 0.5729, 0.125, 0.5833, 0.1477, 0.5833, 0.1477, 0.5729, 0.1477, 0.5729, 0.1477, 0.5833, 0.1705, 0.5833, 0.1705, 0.5729, 0.1705, 0.5729, 0.1705, 0.5833, 0.1932, 0.5833, 0.1932, 0.5729, 0.1932, 0.5729, 0.1932, 0.5833, 0.2159, 0.5833, 0.2159, 0.5729, 0.2159, 0.5729, 0.2159, 0.5833, 0.2386, 0.5833, 0.2386, 0.5729, 0.2386, 0.5729, 0.2386, 0.5833, 0.2614, 0.5833, 0.2614, 0.5729, 0.2614, 0.5729, 0.2614, 0.5833, 0.2841, 0.5833, 0.2841, 0.5729, 0.2841, 0.5729, 0.2841, 0.5833, 0.3068, 0.5833, 0.3068, 0.5729, 0.3068, 0.5729, 0.3068, 0.5833, 0.3295, 0.5833, 0.3295, 0.5729, 0.3295, 0.5729, 0.3295, 0.5833, 0.3523, 0.5833, 0.3523, 0.5729, 0.125, 0.5625, 0.125, 0.5729, 0.1477, 0.5729, 0.1477, 0.5625, 0.1477, 0.5625, 0.1477, 0.5729, 0.1705, 0.5729, 0.1705, 0.5625, 0.1705, 0.5625, 0.1705, 0.5729, 0.1932, 0.5729, 0.1932, 0.5625, 0.1932, 0.5625, 0.1932, 0.5729, 0.2159, 0.5729, 0.2159, 0.5625, 0.2159, 0.5625, 0.2159, 0.5729, 0.2386, 0.5729, 0.2386, 0.5625, 0.2386, 0.5625, 0.2386, 0.5729, 0.2614, 0.5729, 0.2614, 0.5625, 0.2614, 0.5625, 0.2614, 0.5729, 0.2841, 0.5729, 0.2841, 0.5625, 0.2841, 0.5625, 0.2841, 0.5729, 0.3068, 0.5729, 0.3068, 0.5625, 0.3068, 0.5625, 0.3068, 0.5729, 0.3295, 0.5729, 0.3295, 0.5625, 0.3295, 0.5625, 0.3295, 0.5729, 0.3523, 0.5729, 0.3523, 0.5625, 0.125, 0.5521, 0.125, 0.5625, 0.1477, 0.5625, 0.1477, 0.5521, 0.1477, 0.5521, 0.1477, 0.5625, 0.1705, 0.5625, 0.1705, 0.5521, 0.1705, 0.5521, 0.1705, 0.5625, 0.1932, 0.5625, 0.1932, 0.5521, 0.1932, 0.5521, 0.1932, 0.5625, 0.2159, 0.5625, 0.2159, 0.5521, 0.2159, 0.5521, 0.2159, 0.5625, 0.2386, 0.5625, 0.2386, 0.5521, 0.2386, 0.5521, 0.2386, 0.5625, 0.2614, 0.5625, 0.2614, 0.5521, 0.2614, 0.5521, 0.2614, 0.5625, 0.2841, 0.5625, 0.2841, 0.5521, 0.2841, 0.5521, 0.2841, 0.5625, 0.3068, 0.5625, 0.3068, 0.5521, 0.3068, 0.5521, 0.3068, 0.5625, 0.3295, 0.5625, 0.3295, 0.5521, 0.3295, 0.5521, 0.3295, 0.5625, 0.3523, 0.5625, 0.3523, 0.5521, 0.125, 0.5417, 0.125, 0.5521, 0.1477, 0.5521, 0.1477, 0.5417, 0.1477, 0.5417, 0.1477, 0.5521, 0.1705, 0.5521, 0.1705, 0.5417, 0.1705, 0.5417, 0.1705, 0.5521, 0.1932, 0.5521, 0.1932, 0.5417, 0.1932, 0.5417, 0.1932, 0.5521, 0.2159, 0.5521, 0.2159, 0.5417, 0.2159, 0.5417, 0.2159, 0.5521, 0.2386, 0.5521, 0.2386, 0.5417, 0.2386, 0.5417, 0.2386, 0.5521, 0.2614, 0.5521, 0.2614, 0.5417, 0.2614, 0.5417, 0.2614, 0.5521, 0.2841, 0.5521, 0.2841, 0.5417, 0.2841, 0.5417, 0.2841, 0.5521, 0.3068, 0.5521, 0.3068, 0.5417, 0.3068, 0.5417, 0.3068, 0.5521, 0.3295, 0.5521, 0.3295, 0.5417, 0.3295, 0.5417, 0.3295, 0.5521, 0.3523, 0.5521, 0.3523, 0.5417, 0.125, 0.5312, 0.125, 0.5417, 0.1477, 0.5417, 0.1477, 0.5312, 0.1477, 0.5312, 0.1477, 0.5417, 0.1705, 0.5417, 0.1705, 0.5312, 0.1705, 0.5312, 0.1705, 0.5417, 0.1932, 0.5417, 0.1932, 0.5312, 0.1932, 0.5312, 0.1932, 0.5417, 0.2159, 0.5417, 0.2159, 0.5312, 0.2159, 0.5312, 0.2159, 0.5417, 0.2386, 0.5417, 0.2386, 0.5312, 0.2386, 0.5312, 0.2386, 0.5417, 0.2614, 0.5417, 0.2614, 0.5312, 0.2614, 0.5312, 0.2614, 0.5417, 0.2841, 0.5417, 0.2841, 0.5312, 0.2841, 0.5312, 0.2841, 0.5417, 0.3068, 0.5417, 0.3068, 0.5312, 0.3068, 0.5312, 0.3068, 0.5417, 0.3295, 0.5417, 0.3295, 0.5312, 0.3295, 0.5312, 0.3295, 0.5417, 0.3523, 0.5417, 0.3523, 0.5312, 0.125, 0.5208, 0.125, 0.5312, 0.1477, 0.5312, 0.1477, 0.5208, 0.1477, 0.5208, 0.1477, 0.5312, 0.1705, 0.5312, 0.1705, 0.5208, 0.1705, 0.5208, 0.1705, 0.5312, 0.1932, 0.5312, 0.1932, 0.5208, 0.1932, 0.5208, 0.1932, 0.5312, 0.2159, 0.5312, 0.2159, 0.5208, 0.2159, 0.5208, 0.2159, 0.5312, 0.2386, 0.5312, 0.2386, 0.5208, 0.2386, 0.5208, 0.2386, 0.5312, 0.2614, 0.5312, 0.2614, 0.5208, 0.2614, 0.5208, 0.2614, 0.5312, 0.2841, 0.5312, 0.2841, 0.5208, 0.2841, 0.5208, 0.2841, 0.5312, 0.3068, 0.5312, 0.3068, 0.5208, 0.3068, 0.5208, 0.3068, 0.5312, 0.3295, 0.5312, 0.3295, 0.5208, 0.3295, 0.5208, 0.3295, 0.5312, 0.3523, 0.5312, 0.3523, 0.5208, 0.125, 0.5104, 0.125, 0.5208, 0.1477, 0.5208, 0.1477, 0.5104, 0.1477, 0.5104, 0.1477, 0.5208, 0.1705, 0.5208, 0.1705, 0.5104, 0.1705, 0.5104, 0.1705, 0.5208, 0.1932, 0.5208, 0.1932, 0.5104, 0.1932, 0.5104, 0.1932, 0.5208, 0.2159, 0.5208, 0.2159, 0.5104, 0.2159, 0.5104, 0.2159, 0.5208, 0.2386, 0.5208, 0.2386, 0.5104, 0.2386, 0.5104, 0.2386, 0.5208, 0.2614, 0.5208, 0.2614, 0.5104, 0.2614, 0.5104, 0.2614, 0.5208, 0.2841, 0.5208, 0.2841, 0.5104, 0.2841, 0.5104, 0.2841, 0.5208, 0.3068, 0.5208, 0.3068, 0.5104, 0.3068, 0.5104, 0.3068, 0.5208, 0.3295, 0.5208, 0.3295, 0.5104, 0.3295, 0.5104, 0.3295, 0.5208, 0.3523, 0.5208, 0.3523, 0.5104, 0.125, 0.5, 0.125, 0.5104, 0.1477, 0.5104, 0.1477, 0.5, 0.1477, 0.5, 0.1477, 0.5104, 0.1705, 0.5104, 0.1705, 0.5, 0.1705, 0.5, 0.1705, 0.5104, 0.1932, 0.5104, 0.1932, 0.5, 0.1932, 0.5, 0.1932, 0.5104, 0.2159, 0.5104, 0.2159, 0.5, 0.2159, 0.5, 0.2159, 0.5104, 0.2386, 0.5104, 0.2386, 0.5, 0.2386, 0.5, 0.2386, 0.5104, 0.2614, 0.5104, 0.2614, 0.5, 0.2614, 0.5, 0.2614, 0.5104, 0.2841, 0.5104, 0.2841, 0.5, 0.2841, 0.5, 0.2841, 0.5104, 0.3068, 0.5104, 0.3068, 0.5, 0.3068, 0.5, 0.3068, 0.5104, 0.3295, 0.5104, 0.3295, 0.5, 0.3295, 0.5, 0.3295, 0.5104, 0.3523, 0.5104, 0.3523, 0.5, 0.375, 0.25, 0.375, 0.2727, 0.625, 0.2727, 0.625, 0.25, 0.375, 0.2727, 0.375, 0.2955, 0.625, 0.2955, 0.625, 0.2727, 0.375, 0.2955, 0.375, 0.3182, 0.625, 0.3182, 0.625, 0.2955, 0.375, 0.3182, 0.375, 0.3409, 0.625, 0.3409, 0.625, 0.3182, 0.375, 0.3409, 0.375, 0.3636, 0.625, 0.3636, 0.625, 0.3409, 0.375, 0.3636, 0.375, 0.3864, 0.625, 0.3864, 0.625, 0.3636, 0.375, 0.3864, 0.375, 0.4091, 0.625, 0.4091, 0.625, 0.3864, 0.375, 0.4091, 0.375, 0.4318, 0.625, 0.4318, 0.625, 0.4091, 0.375, 0.4318, 0.375, 0.4545, 0.625, 0.4545, 0.625, 0.4318, 0.375, 0.4545, 0.375, 0.4773, 0.625, 0.4773, 0.625, 0.4545, 0.125, 0.7396, 0.125, 0.75, 0.1477, 0.75, 0.1477, 0.7396, 0.1477, 0.7396, 0.1477, 0.75, 0.1705, 0.75, 0.1705, 0.7396, 0.1705, 0.7396, 0.1705, 0.75, 0.1932, 0.75, 0.1932, 0.7396, 0.1932, 0.7396, 0.1932, 0.75, 0.2159, 0.75, 0.2159, 0.7396, 0.2159, 0.7396, 0.2159, 0.75, 0.2386, 0.75, 0.2386, 0.7396, 0.2386, 0.7396, 0.2386, 0.75, 0.2614, 0.75, 0.2614, 0.7396, 0.2614, 0.7396, 0.2614, 0.75, 0.2841, 0.75, 0.2841, 0.7396, 0.2841, 0.7396, 0.2841, 0.75, 0.3068, 0.75, 0.3068, 0.7396, 0.3068, 0.7396, 0.3068, 0.75, 0.3295, 0.75, 0.3295, 0.7396, 0.3295, 0.7396, 0.3295, 0.75, 0.3523, 0.75, 0.3523, 0.7396, 0.375, 0.75, 0.375, 0.7727, 0.625, 0.7727, 0.625, 0.75, 0.375, 0.7727, 0.375, 0.7955, 0.625, 0.7955, 0.625, 0.7727, 0.375, 0.7955, 0.375, 0.8182, 0.625, 0.8182, 0.625, 0.7955, 0.375, 0.8182, 0.375, 0.8409, 0.625, 0.8409, 0.625, 0.8182, 0.375, 0.8409, 0.375, 0.8636, 0.625, 0.8636, 0.625, 0.8409, 0.375, 0.8636, 0.375, 0.8864, 0.625, 0.8864, 0.625, 0.8636, 0.375, 0.8864, 0.375, 0.9091, 0.625, 0.9091, 0.625, 0.8864, 0.375, 0.9091, 0.375, 0.9318, 0.625, 0.9318, 0.625, 0.9091, 0.375, 0.9318, 0.375, 0.9545, 0.625, 0.9545, 0.625, 0.9318, 0.375, 0.9545, 0.375, 0.9773, 0.625, 0.9773, 0.625, 0.9545, 0.625, 0.7396, 0.625, 0.75, 0.6477, 0.75, 0.6477, 0.7396, 0.6477, 0.7396, 0.6477, 0.75, 0.6705, 0.75, 0.6705, 0.7396, 0.6705, 0.7396, 0.6705, 0.75, 0.6932, 0.75, 0.6932, 0.7396, 0.6932, 0.7396, 0.6932, 0.75, 0.7159, 0.75, 0.7159, 0.7396, 0.7159, 0.7396, 0.7159, 0.75, 0.7386, 0.75, 0.7386, 0.7396, 0.7386, 0.7396, 0.7386, 0.75, 0.7614, 0.75, 0.7614, 0.7396, 0.7614, 0.7396, 0.7614, 0.75, 0.7841, 0.75, 0.7841, 0.7396, 0.7841, 0.7396, 0.7841, 0.75, 0.8068, 0.75, 0.8068, 0.7396, 0.8068, 0.7396, 0.8068, 0.75, 0.8295, 0.75, 0.8295, 0.7396, 0.8295, 0.7396, 0.8295, 0.75, 0.8523, 0.75, 0.8523, 0.7396])
me_cube.materials.append(mat_material)
me_cube.use_remesh_preserve_volume = False
me_cube.use_remesh_preserve_attributes = False
me_cube.use_mirror_vertex_groups = False
me_cube.update()

# ---- objects
ob_cube_col = bpy.data.objects.new('Cube-col', me_cube)

# ---- transforms, parenting, visibility, modifiers, constraints
ob_cube_col.location = (0.0, 0.0, 0.0)
ob_cube_col.lock_rotations_4d = False
ob_cube_col.empty_display_type = 'ARROWS'
ob_cube_col.lineart.crease_threshold = 0.0

# ---- collection membership
col_collection.objects.link(ob_cube_col)

# ---- scene / render settings (as saved in the file)
scene.frame_start = 1; scene.frame_end = 250; scene.frame_set(1)
scene.render.engine = 'BLENDER_EEVEE_NEXT'
scene.cycles.sampling_pattern = 'TABULATED_SOBOL'
scene.cycles.use_light_tree = False
scene.view_settings.view_transform = 'Filmic'
bpy.context.view_layer.update()

# ---- added for rendering (the .blend has no active camera and no usable light): camera, sun
cam_auto = bpy.data.cameras.new('AutoCamera')
cam_auto.lens = 50.0
cam_auto.sensor_width = 36.0
cam_auto.clip_end = 3280.98
ob_auto_camera = bpy.data.objects.new('AutoCamera', cam_auto)
scene.collection.objects.link(ob_auto_camera)
ob_auto_camera.location = (194.504, -224.344, 141.74)
ob_auto_camera.rotation_euler = (1.09748, -7.21219e-08, 0.694738)
scene.camera = ob_auto_camera
light_auto_sun = bpy.data.lights.new('AutoSun', 'SUN')
light_auto_sun.energy = 3.0
light_auto_sun.angle = 0.0523599
ob_auto_sun = bpy.data.objects.new('AutoSun', light_auto_sun)
scene.collection.objects.link(ob_auto_sun)
ob_auto_sun.rotation_euler = (0.872665, 0.174533, 0.523599)
bpy.context.view_layer.update()
